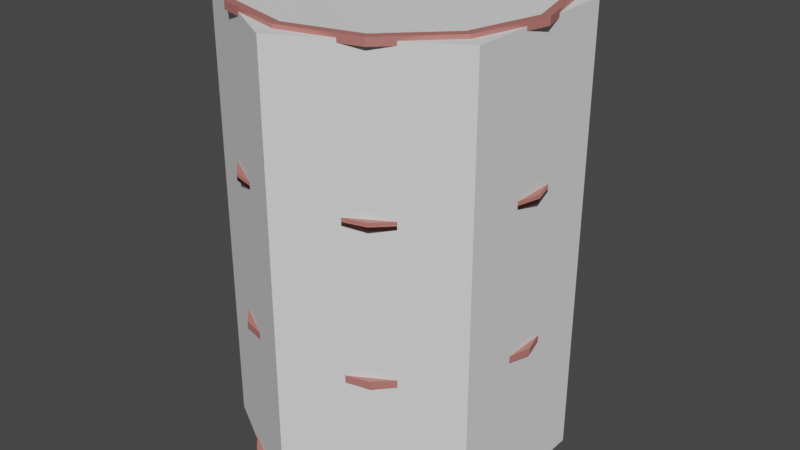# Source: OilBarrel.blend  (saved by Blender 3.4.6; exported with 4.5.12 LTS)
import bpy
from mathutils import Matrix  # noqa: F401  (used for matrix-valued properties, if any)

bpy.ops.wm.read_factory_settings(use_empty=True)
scene = bpy.context.scene
scene.name = 'Scene'

# ---- collections
col_collection = bpy.data.collections.new('Collection'); scene.collection.children.link(col_collection)

# ---- materials (node trees are filled in below, after node groups)
mat_oilbarrel = bpy.data.materials.new('OilBarrel')
mat_oilbarrel.use_transparent_shadow = False
mat_oilbarrel.diffuse_color = (0.6038, 0.2125, 0.1854, 1.0)
mat_barrelcap = bpy.data.materials.new('BarrelCap')
mat_barrelcap.use_transparent_shadow = False
mat_barrelcap.diffuse_color = (1.0, 1.0, 1.0, 1.0)

# ---- node groups
ng_gltf_material_output = bpy.data.node_groups.new('glTF Material Output', 'ShaderNodeTree')
_s = ng_gltf_material_output.interface.new_socket(name='Occlusion', in_out='INPUT', socket_type='NodeSocketFloat')
_s = ng_gltf_material_output.interface.new_socket(name='Thickness', in_out='INPUT', socket_type='NodeSocketFloat')
_s = ng_gltf_material_output.interface.new_socket(name='Specular', in_out='INPUT', socket_type='NodeSocketFloat')
_s.default_value = 1.0
_s = ng_gltf_material_output.interface.new_socket(name='Specular Color', in_out='INPUT', socket_type='NodeSocketColor')
_s.default_value = (1.0, 1.0, 1.0, 1.0)
_N = ng_gltf_material_output.nodes; _L = ng_gltf_material_output.links
n0 = _N.new('NodeGroupOutput'); n0.name = 'Group Output'; n0.location = (0, 0)
n1 = _N.new('NodeGroupInput'); n1.name = 'Group Input'; n1.location = (-200, 0)
n0.is_active_output = True

# ---- material node trees
mat_oilbarrel.use_nodes = True; mat_oilbarrel.node_tree.nodes.clear()
_N = mat_oilbarrel.node_tree.nodes; _L = mat_oilbarrel.node_tree.links
n0 = _N.new('ShaderNodeBsdfPrincipled'); n0.name = 'Principled BSDF'; n0.location = (10, 300)
n0.distribution = 'GGX'
n0.subsurface_method = 'RANDOM_WALK_SKIN'
n0.inputs[0].default_value = (0.6038, 0.2125, 0.1854, 1.0)
n0.inputs[1].default_value = 0.2205
n0.inputs[27].default_value = (0.0, 0.0, 0.0, 1.0)
n0.inputs[28].default_value = 1.0
n1 = _N.new('ShaderNodeOutputMaterial'); n1.name = 'Material Output'; n1.location = (320, 270)
_L.new(n0.outputs[0], n1.inputs[0])
n1.is_active_output = True
mat_barrelcap.use_nodes = True; mat_barrelcap.node_tree.nodes.clear()
_N = mat_barrelcap.node_tree.nodes; _L = mat_barrelcap.node_tree.links
n0 = _N.new('ShaderNodeBsdfPrincipled'); n0.name = 'Principled BSDF'; n0.location = (10, 300)
n0.distribution = 'GGX'
n0.subsurface_method = 'RANDOM_WALK_SKIN'
n0.inputs[0].default_value = (1.0, 1.0, 1.0, 1.0)
n0.inputs[1].default_value = 1.0
n0.inputs[2].default_value = 0.4961
n0.inputs[3].default_value = 1.45
n0.inputs[13].default_value = 1.0
n0.inputs[27].default_value = (0.0, 0.0, 0.0, 1.0)
n0.inputs[28].default_value = 1.0
n1 = _N.new('ShaderNodeGroup'); n1.name = 'Group'; n1.location = (40, -370)
n1.width = 180
n1.node_tree = ng_gltf_material_output
n1.inputs[0].default_value = 0.0
n1.inputs[1].default_value = 0.0
n1.inputs[2].default_value = 1.0
n1.inputs[3].default_value = (2.371, 2.371, 2.371, 1.0)
n2 = _N.new('ShaderNodeOutputMaterial'); n2.name = 'Material Output'; n2.location = (320, 270)
_L.new(n0.outputs[0], n2.inputs[0])
n2.is_active_output = True

# ---- world
world_world = bpy.data.worlds.new('World'); scene.world = world_world
world_world.use_nodes = True; world_world.node_tree.nodes.clear()
_N = world_world.node_tree.nodes; _L = world_world.node_tree.links
n0 = _N.new('ShaderNodeOutputWorld'); n0.name = 'World Output'; n0.location = (300, 300)
n1 = _N.new('ShaderNodeBackground'); n1.name = 'Background'; n1.location = (10, 300)
n1.inputs[0].default_value = (0.05088, 0.05088, 0.05088, 1.0)
_L.new(n1.outputs[0], n0.inputs[0])
n0.is_active_output = True
world_world.color = (0.05088, 0.05088, 0.05088)
world_world.use_sun_shadow = False
world_world.sun_shadow_jitter_overblur = 0.0

# ---- meshes
me_cylinder = bpy.data.meshes.new('Cylinder')
me_cylinder.from_pydata([(0.0, 0.8, -1.0), (0.0, 0.8, 1.0), (0.6928, 0.4, -1.0), (0.6928, 0.4, 1.0), (0.6928, -0.4, -1.0), (0.6928, -0.4, 1.0), (0.0, -0.8, -1.0), (0.0, -0.8, 1.0), (-0.6928, -0.4, -1.0), (-0.6928, -0.4, 1.0), (-0.6928, 0.4, -1.0), (-0.6928, 0.4, 1.0)], [], [(0, 1, 3, 2), (2, 3, 5, 4), (4, 5, 7, 6), (6, 7, 9, 8), (3, 1, 11, 9, 7, 5), (8, 9, 11, 10), (10, 11, 1, 0), (0, 2, 4, 6, 8, 10)])
_uv = me_cylinder.uv_layers.new(name='UVMap')
_uv.uv.foreach_set('vector', [1.0, 0.5, 1.0, 1.0, 0.8333, 1.0, 0.8333, 0.5, 0.8333, 0.5, 0.8333, 1.0, 0.6667, 1.0, 0.6667, 0.5, 0.6667, 0.5, 0.6667, 1.0, 0.5, 1.0, 0.5, 0.5, 0.5, 0.5, 0.5, 1.0, 0.3333, 1.0, 0.3333, 0.5, 0.4578, 0.37, 0.25, 0.49, 0.04215, 0.37, 0.04215, 0.13, 0.25, 0.01, 0.4578, 0.13, 0.3333, 0.5, 0.3333, 1.0, 0.1667, 1.0, 0.1667, 0.5, 0.1667, 0.5, 0.1667, 1.0, -8.941e-08, 1.0, -8.941e-08, 0.5, 0.75, 0.49, 0.9578, 0.37, 0.9578, 0.13, 0.75, 0.01, 0.5422, 0.13, 0.5422, 0.37])
me_cylinder.update()
me_cylinder_007 = bpy.data.meshes.new('Cylinder.007')
me_cylinder_007.from_pydata([(0.0, 1.0, -1.0), (0.0, 1.0, -1.0), (0.0, 1.0, -1.0), (0.0, 0.944, -1.0), (0.0, 0.944, -1.0), (0.0, 0.944, -1.0), (0.0, 1.0, 1.0), (0.0, 1.0, 1.0), (0.0, 1.0, 1.0), (0.5, 0.866, -1.0), (0.5, 0.866, -1.0), (0.5, 0.866, -1.0), (0.5, 0.866, -1.0), (0.472, 0.8175, -1.0), (0.472, 0.8175, -1.0), (0.472, 0.8175, -1.0), (0.472, 0.8175, -1.0), (0.5, 0.866, 1.0), (0.5, 0.866, 1.0), (0.5, 0.866, 1.0), (0.866, 0.5, -1.0), (0.866, 0.5, -1.0), (0.866, 0.5, -1.0), (0.8175, 0.472, -1.0), (0.8175, 0.472, -1.0), (0.8175, 0.472, -1.0), (0.866, 0.5, 1.0), (0.866, 0.5, 1.0), (0.866, 0.5, 1.0), (0.866, 0.5, 1.0), (1.0, 0.0, -1.0), (1.0, 0.0, -1.0), (1.0, 0.0, -1.0), (0.944, 0.0, -1.0), (0.944, 0.0, -1.0), (0.944, 0.0, -1.0), (1.0, 0.0, 1.0), (1.0, 0.0, 1.0), (1.0, 0.0, 1.0), (0.866, -0.5, -1.0), (0.866, -0.5, -1.0), (0.866, -0.5, -1.0), (0.8175, -0.472, -1.0), (0.8175, -0.472, -1.0), (0.8175, -0.472, -1.0), (0.866, -0.5, 1.0), (0.866, -0.5, 1.0), (0.866, -0.5, 1.0), (0.5, -0.866, -1.0), (0.5, -0.866, -1.0), (0.5, -0.866, -1.0), (0.472, -0.8175, -1.0), (0.472, -0.8175, -1.0), (0.472, -0.8175, -1.0), (0.5, -0.866, 1.0), (0.5, -0.866, 1.0), (0.5, -0.866, 1.0), (0.0, -0.944, -1.0), (0.0, -0.944, -1.0), (0.0, -0.944, -1.0), (0.0, -1.0, -1.0), (0.0, -1.0, -1.0), (0.0, -1.0, -1.0), (0.0, -1.0, 1.0), (0.0, -1.0, 1.0), (0.0, -1.0, 1.0), (-0.5, -0.866, -1.0), (-0.5, -0.866, -1.0), (-0.5, -0.866, -1.0), (-0.472, -0.8175, -1.0), (-0.472, -0.8175, -1.0), (-0.472, -0.8175, -1.0), (-0.5, -0.866, 1.0), (-0.5, -0.866, 1.0), (-0.5, -0.866, 1.0), (-0.866, -0.5, -1.0), (-0.866, -0.5, -1.0), (-0.866, -0.5, -1.0), (-0.8175, -0.472, -1.0), (-0.8175, -0.472, -1.0), (-0.8175, -0.472, -1.0), (-0.866, -0.5, 1.0), (-0.866, -0.5, 1.0), (-0.866, -0.5, 1.0), (-0.944, 0.0, -1.0), (-0.944, 0.0, -1.0), (-0.944, 0.0, -1.0), (-1.0, 0.0, -1.0), (-1.0, 0.0, -1.0), (-1.0, 0.0, -1.0), (-1.0, 0.0, 1.0), (-1.0, 0.0, 1.0), (-1.0, 0.0, 1.0), (-0.8175, 0.472, -1.0), (-0.8175, 0.472, -1.0), (-0.8175, 0.472, -1.0), (-0.866, 0.5, -1.0), (-0.866, 0.5, -1.0), (-0.866, 0.5, -1.0), (-0.866, 0.5, 1.0), (-0.866, 0.5, 1.0), (-0.866, 0.5, 1.0), (-0.866, 0.5, 1.0), (-0.472, 0.8175, -1.0), (-0.472, 0.8175, -1.0), (-0.472, 0.8175, -1.0), (-0.472, 0.8175, -1.0), (-0.5, 0.866, -1.0), (-0.5, 0.866, -1.0), (-0.5, 0.866, -1.0), (-0.5, 0.866, -1.0), (-0.5, 0.866, 1.0), (-0.5, 0.866, 1.0), (-0.5, 0.866, 1.0), (0.472, 0.8175, 1.0), (0.472, 0.8175, 1.0), (0.472, 0.8175, 1.0), (-0.472, 0.8175, 1.0), (-0.472, 0.8175, 1.0), (-0.472, 0.8175, 1.0), (-0.944, 0.0, 1.0), (-0.944, 0.0, 1.0), (-0.944, 0.0, 1.0), (-0.472, -0.8175, 1.0), (-0.472, -0.8175, 1.0), (-0.472, -0.8175, 1.0), (0.472, -0.8175, 1.0), (0.472, -0.8175, 1.0), (0.472, -0.8175, 1.0), (0.944, 0.0, 1.0), (0.944, 0.0, 1.0), (0.944, 0.0, 1.0), (0.0, 0.944, 1.0), (0.0, 0.944, 1.0), (0.0, 0.944, 1.0), (-0.8175, -0.472, 1.0), (-0.8175, -0.472, 1.0), (-0.8175, -0.472, 1.0), (0.8175, -0.472, 1.0), (0.8175, -0.472, 1.0), (0.8175, -0.472, 1.0), (-0.8175, 0.472, 1.0), (-0.8175, 0.472, 1.0), (-0.8175, 0.472, 1.0), (-0.8175, 0.472, 1.0), (0.0, -0.944, 1.0), (0.0, -0.944, 1.0), (0.0, -0.944, 1.0), (0.8175, 0.472, 1.0), (0.8175, 0.472, 1.0), (0.8175, 0.472, 1.0), (0.8175, 0.472, 1.0), (0.0, 0.944, -1.0), (0.0, 0.944, -1.0), (0.0, 0.944, -1.0), (0.0, 0.944, 119.0), (0.0, 0.944, 119.0), (0.0, 0.944, 119.0), (0.472, 0.8175, -1.0), (0.472, 0.8175, -1.0), (0.472, 0.8175, -1.0), (0.472, 0.8175, 119.0), (0.472, 0.8175, 119.0), (0.472, 0.8175, 119.0), (0.8175, 0.472, -1.0), (0.8175, 0.472, -1.0), (0.8175, 0.472, -1.0), (0.8175, 0.472, 119.0), (0.8175, 0.472, 119.0), (0.8175, 0.472, 119.0), (0.944, 0.0, -1.0), (0.944, 0.0, -1.0), (0.944, 0.0, -1.0), (0.944, 0.0, 119.0), (0.944, 0.0, 119.0), (0.944, 0.0, 119.0), (0.8175, -0.472, -1.0), (0.8175, -0.472, -1.0), (0.8175, -0.472, -1.0), (0.8175, -0.472, 119.0), (0.8175, -0.472, 119.0), (0.8175, -0.472, 119.0), (0.472, -0.8175, -1.0), (0.472, -0.8175, -1.0), (0.472, -0.8175, -1.0), (0.472, -0.8175, 119.0), (0.472, -0.8175, 119.0), (0.472, -0.8175, 119.0), (0.0, -0.944, -1.0), (0.0, -0.944, -1.0), (0.0, -0.944, -1.0), (0.0, -0.944, 119.0), (0.0, -0.944, 119.0), (0.0, -0.944, 119.0), (-0.472, -0.8175, -1.0), (-0.472, -0.8175, -1.0), (-0.472, -0.8175, -1.0), (-0.472, -0.8175, 119.0), (-0.472, -0.8175, 119.0), (-0.472, -0.8175, 119.0), (-0.8175, -0.472, -1.0), (-0.8175, -0.472, -1.0), (-0.8175, -0.472, -1.0), (-0.8175, -0.472, 119.0), (-0.8175, -0.472, 119.0), (-0.8175, -0.472, 119.0), (-0.944, 0.0, -1.0), (-0.944, 0.0, -1.0), (-0.944, 0.0, -1.0), (-0.944, 0.0, 119.0), (-0.944, 0.0, 119.0), (-0.944, 0.0, 119.0), (-0.8175, 0.472, -1.0), (-0.8175, 0.472, -1.0), (-0.8175, 0.472, -1.0), (-0.8175, 0.472, 119.0), (-0.8175, 0.472, 119.0), (-0.8175, 0.472, 119.0), (-0.472, 0.8175, -1.0), (-0.472, 0.8175, -1.0), (-0.472, 0.8175, -1.0), (-0.472, 0.8175, 119.0), (-0.472, 0.8175, 119.0), (-0.472, 0.8175, 119.0), (0.0, 1.0, 78.0), (0.0, 1.0, 78.0), (0.0, 1.0, 78.0), (0.0, 0.944, 78.0), (0.0, 0.944, 78.0), (0.0, 0.944, 78.0), (0.0, 1.0, 80.0), (0.0, 1.0, 80.0), (0.0, 1.0, 80.0), (0.5, 0.866, 78.0), (0.5, 0.866, 78.0), (0.472, 0.8175, 78.0), (0.472, 0.8175, 78.0), (0.5, 0.866, 80.0), (0.5, 0.866, 80.0), (0.866, 0.5, 78.0), (0.866, 0.5, 78.0), (0.8175, 0.472, 78.0), (0.8175, 0.472, 78.0), (0.866, 0.5, 80.0), (0.866, 0.5, 80.0), (1.0, 0.0, 78.0), (1.0, 0.0, 78.0), (0.944, 0.0, 78.0), (0.944, 0.0, 78.0), (1.0, 0.0, 80.0), (1.0, 0.0, 80.0), (0.866, -0.5, 78.0), (0.866, -0.5, 78.0), (0.8175, -0.472, 78.0), (0.8175, -0.472, 78.0), (0.866, -0.5, 80.0), (0.866, -0.5, 80.0), (0.5, -0.866, 78.0), (0.5, -0.866, 78.0), (0.472, -0.8175, 78.0), (0.472, -0.8175, 78.0), (0.5, -0.866, 80.0), (0.5, -0.866, 80.0), (0.0, -0.944, 78.0), (0.0, -0.944, 78.0), (0.0, -1.0, 78.0), (0.0, -1.0, 78.0), (0.0, -1.0, 80.0), (0.0, -1.0, 80.0), (-0.5, -0.866, 78.0), (-0.5, -0.866, 78.0), (-0.472, -0.8175, 78.0), (-0.472, -0.8175, 78.0), (-0.5, -0.866, 80.0), (-0.5, -0.866, 80.0), (-0.866, -0.5, 78.0), (-0.866, -0.5, 78.0), (-0.8175, -0.472, 78.0), (-0.8175, -0.472, 78.0), (-0.866, -0.5, 80.0), (-0.866, -0.5, 80.0), (-0.944, 0.0, 78.0), (-0.944, 0.0, 78.0), (-1.0, 0.0, 78.0), (-1.0, 0.0, 78.0), (-1.0, 0.0, 80.0), (-1.0, 0.0, 80.0), (-0.8175, 0.472, 78.0), (-0.8175, 0.472, 78.0), (-0.866, 0.5, 78.0), (-0.866, 0.5, 78.0), (-0.866, 0.5, 80.0), (-0.866, 0.5, 80.0), (-0.472, 0.8175, 78.0), (-0.472, 0.8175, 78.0), (-0.5, 0.866, 78.0), (-0.5, 0.866, 78.0), (-0.5, 0.866, 80.0), (-0.5, 0.866, 80.0), (0.472, 0.8175, 80.0), (0.472, 0.8175, 80.0), (-0.472, 0.8175, 80.0), (-0.472, 0.8175, 80.0), (-0.944, 0.0, 80.0), (-0.944, 0.0, 80.0), (-0.472, -0.8175, 80.0), (-0.472, -0.8175, 80.0), (0.472, -0.8175, 80.0), (0.472, -0.8175, 80.0), (0.944, 0.0, 80.0), (0.944, 0.0, 80.0), (0.0, 0.944, 80.0), (0.0, 0.944, 80.0), (0.0, 0.944, 80.0), (-0.8175, -0.472, 80.0), (-0.8175, -0.472, 80.0), (0.8175, -0.472, 80.0), (0.8175, -0.472, 80.0), (-0.8175, 0.472, 80.0), (-0.8175, 0.472, 80.0), (0.0, -0.944, 80.0), (0.0, -0.944, 80.0), (0.8175, 0.472, 80.0), (0.8175, 0.472, 80.0), (0.0, 1.0, 118.0), (0.0, 1.0, 118.0), (0.0, 1.0, 118.0), (0.0, 0.944, 118.0), (0.0, 0.944, 118.0), (0.0, 0.944, 118.0), (0.0, 1.0, 120.0), (0.0, 1.0, 120.0), (0.0, 1.0, 120.0), (0.5, 0.866, 118.0), (0.5, 0.866, 118.0), (0.5, 0.866, 118.0), (0.5, 0.866, 118.0), (0.472, 0.8175, 118.0), (0.472, 0.8175, 118.0), (0.472, 0.8175, 118.0), (0.472, 0.8175, 118.0), (0.5, 0.866, 120.0), (0.5, 0.866, 120.0), (0.5, 0.866, 120.0), (0.866, 0.5, 118.0), (0.866, 0.5, 118.0), (0.866, 0.5, 118.0), (0.8175, 0.472, 118.0), (0.8175, 0.472, 118.0), (0.8175, 0.472, 118.0), (0.866, 0.5, 120.0), (0.866, 0.5, 120.0), (0.866, 0.5, 120.0), (0.866, 0.5, 120.0), (1.0, 0.0, 118.0), (1.0, 0.0, 118.0), (1.0, 0.0, 118.0), (0.944, 0.0, 118.0), (0.944, 0.0, 118.0), (0.944, 0.0, 118.0), (1.0, 0.0, 120.0), (1.0, 0.0, 120.0), (1.0, 0.0, 120.0), (0.866, -0.5, 118.0), (0.866, -0.5, 118.0), (0.866, -0.5, 118.0), (0.8175, -0.472, 118.0), (0.8175, -0.472, 118.0), (0.8175, -0.472, 118.0), (0.866, -0.5, 120.0), (0.866, -0.5, 120.0), (0.866, -0.5, 120.0), (0.5, -0.866, 118.0), (0.5, -0.866, 118.0), (0.5, -0.866, 118.0), (0.472, -0.8175, 118.0), (0.472, -0.8175, 118.0), (0.472, -0.8175, 118.0), (0.5, -0.866, 120.0), (0.5, -0.866, 120.0), (0.5, -0.866, 120.0), (0.0, -0.944, 118.0), (0.0, -0.944, 118.0), (0.0, -0.944, 118.0), (0.0, -1.0, 118.0), (0.0, -1.0, 118.0), (0.0, -1.0, 118.0), (0.0, -1.0, 120.0), (0.0, -1.0, 120.0), (0.0, -1.0, 120.0), (-0.5, -0.866, 118.0), (-0.5, -0.866, 118.0), (-0.5, -0.866, 118.0), (-0.472, -0.8175, 118.0), (-0.472, -0.8175, 118.0), (-0.472, -0.8175, 118.0), (-0.5, -0.866, 120.0), (-0.5, -0.866, 120.0), (-0.5, -0.866, 120.0), (-0.866, -0.5, 118.0), (-0.866, -0.5, 118.0), (-0.866, -0.5, 118.0), (-0.8175, -0.472, 118.0), (-0.8175, -0.472, 118.0), (-0.8175, -0.472, 118.0), (-0.866, -0.5, 120.0), (-0.866, -0.5, 120.0), (-0.866, -0.5, 120.0), (-0.944, 0.0, 118.0), (-0.944, 0.0, 118.0), (-0.944, 0.0, 118.0), (-1.0, 0.0, 118.0), (-1.0, 0.0, 118.0), (-1.0, 0.0, 118.0), (-1.0, 0.0, 120.0), (-1.0, 0.0, 120.0), (-1.0, 0.0, 120.0), (-0.8175, 0.472, 118.0), (-0.8175, 0.472, 118.0), (-0.8175, 0.472, 118.0), (-0.866, 0.5, 118.0), (-0.866, 0.5, 118.0), (-0.866, 0.5, 118.0), (-0.866, 0.5, 120.0), (-0.866, 0.5, 120.0), (-0.866, 0.5, 120.0), (-0.866, 0.5, 120.0), (-0.472, 0.8175, 118.0), (-0.472, 0.8175, 118.0), (-0.472, 0.8175, 118.0), (-0.472, 0.8175, 118.0), (-0.5, 0.866, 118.0), (-0.5, 0.866, 118.0), (-0.5, 0.866, 118.0), (-0.5, 0.866, 118.0), (-0.5, 0.866, 120.0), (-0.5, 0.866, 120.0), (-0.5, 0.866, 120.0), (0.472, 0.8175, 120.0), (0.472, 0.8175, 120.0), (0.472, 0.8175, 120.0), (-0.472, 0.8175, 120.0), (-0.472, 0.8175, 120.0), (-0.472, 0.8175, 120.0), (-0.944, 0.0, 120.0), (-0.944, 0.0, 120.0), (-0.944, 0.0, 120.0), (-0.472, -0.8175, 120.0), (-0.472, -0.8175, 120.0), (-0.472, -0.8175, 120.0), (0.472, -0.8175, 120.0), (0.472, -0.8175, 120.0), (0.472, -0.8175, 120.0), (0.944, 0.0, 120.0), (0.944, 0.0, 120.0), (0.944, 0.0, 120.0), (0.0, 0.944, 120.0), (0.0, 0.944, 120.0), (0.0, 0.944, 120.0), (-0.8175, -0.472, 120.0), (-0.8175, -0.472, 120.0), (-0.8175, -0.472, 120.0), (0.8175, -0.472, 120.0), (0.8175, -0.472, 120.0), (0.8175, -0.472, 120.0), (-0.8175, 0.472, 120.0), (-0.8175, 0.472, 120.0), (-0.8175, 0.472, 120.0), (-0.8175, 0.472, 120.0), (0.0, -0.944, 120.0), (0.0, -0.944, 120.0), (0.0, -0.944, 120.0), (0.8175, 0.472, 120.0), (0.8175, 0.472, 120.0), (0.8175, 0.472, 120.0), (0.8175, 0.472, 120.0), (0.0, 1.0, 38.0), (0.0, 1.0, 38.0), (0.0, 1.0, 38.0), (0.0, 0.944, 38.0), (0.0, 0.944, 38.0), (0.0, 0.944, 38.0), (0.0, 1.0, 40.0), (0.0, 1.0, 40.0), (0.0, 1.0, 40.0), (0.5, 0.866, 38.0), (0.5, 0.866, 38.0), (0.5, 0.866, 38.0), (0.5, 0.866, 38.0), (0.472, 0.8175, 38.0), (0.472, 0.8175, 38.0), (0.472, 0.8175, 38.0), (0.472, 0.8175, 38.0), (0.5, 0.866, 40.0), (0.5, 0.866, 40.0), (0.5, 0.866, 40.0), (0.866, 0.5, 38.0), (0.866, 0.5, 38.0), (0.866, 0.5, 38.0), (0.8175, 0.472, 38.0), (0.8175, 0.472, 38.0), (0.8175, 0.472, 38.0), (0.866, 0.5, 40.0), (0.866, 0.5, 40.0), (0.866, 0.5, 40.0), (1.0, 0.0, 38.0), (1.0, 0.0, 38.0), (1.0, 0.0, 38.0), (0.944, 0.0, 38.0), (0.944, 0.0, 38.0), (0.944, 0.0, 38.0), (1.0, 0.0, 40.0), (1.0, 0.0, 40.0), (1.0, 0.0, 40.0), (0.866, -0.5, 38.0), (0.866, -0.5, 38.0), (0.866, -0.5, 38.0), (0.8175, -0.472, 38.0), (0.8175, -0.472, 38.0), (0.8175, -0.472, 38.0), (0.866, -0.5, 40.0), (0.866, -0.5, 40.0), (0.866, -0.5, 40.0), (0.5, -0.866, 38.0), (0.5, -0.866, 38.0), (0.5, -0.866, 38.0), (0.472, -0.8175, 38.0), (0.472, -0.8175, 38.0), (0.472, -0.8175, 38.0), (0.5, -0.866, 40.0), (0.5, -0.866, 40.0), (0.5, -0.866, 40.0), (0.0, -0.944, 38.0), (0.0, -0.944, 38.0), (0.0, -0.944, 38.0), (0.0, -1.0, 38.0), (0.0, -1.0, 38.0), (0.0, -1.0, 38.0), (0.0, -1.0, 40.0), (0.0, -1.0, 40.0), (0.0, -1.0, 40.0), (-0.5, -0.866, 38.0), (-0.5, -0.866, 38.0), (-0.5, -0.866, 38.0), (-0.472, -0.8175, 38.0), (-0.472, -0.8175, 38.0), (-0.472, -0.8175, 38.0), (-0.5, -0.866, 40.0), (-0.5, -0.866, 40.0), (-0.5, -0.866, 40.0), (-0.866, -0.5, 38.0), (-0.866, -0.5, 38.0), (-0.866, -0.5, 38.0), (-0.8175, -0.472, 38.0), (-0.8175, -0.472, 38.0), (-0.8175, -0.472, 38.0), (-0.866, -0.5, 40.0), (-0.866, -0.5, 40.0), (-0.866, -0.5, 40.0), (-0.944, 0.0, 38.0), (-0.944, 0.0, 38.0), (-0.944, 0.0, 38.0), (-1.0, 0.0, 38.0), (-1.0, 0.0, 38.0), (-1.0, 0.0, 38.0), (-1.0, 0.0, 40.0), (-1.0, 0.0, 40.0), (-1.0, 0.0, 40.0), (-0.8175, 0.472, 38.0), (-0.8175, 0.472, 38.0), (-0.8175, 0.472, 38.0), (-0.866, 0.5, 38.0), (-0.866, 0.5, 38.0), (-0.866, 0.5, 38.0), (-0.866, 0.5, 40.0), (-0.866, 0.5, 40.0), (-0.866, 0.5, 40.0), (-0.472, 0.8175, 38.0), (-0.472, 0.8175, 38.0), (-0.472, 0.8175, 38.0), (-0.472, 0.8175, 38.0), (-0.5, 0.866, 38.0), (-0.5, 0.866, 38.0), (-0.5, 0.866, 38.0), (-0.5, 0.866, 38.0), (-0.5, 0.866, 40.0), (-0.5, 0.866, 40.0), (-0.5, 0.866, 40.0), (0.472, 0.8175, 40.0), (0.472, 0.8175, 40.0), (0.472, 0.8175, 40.0), (-0.472, 0.8175, 40.0), (-0.472, 0.8175, 40.0), (-0.472, 0.8175, 40.0), (-0.944, 0.0, 40.0), (-0.944, 0.0, 40.0), (-0.944, 0.0, 40.0), (-0.472, -0.8175, 40.0), (-0.472, -0.8175, 40.0), (-0.472, -0.8175, 40.0), (0.472, -0.8175, 40.0), (0.472, -0.8175, 40.0), (0.472, -0.8175, 40.0), (0.944, 0.0, 40.0), (0.944, 0.0, 40.0), (0.944, 0.0, 40.0), (0.0, 0.944, 40.0), (0.0, 0.944, 40.0), (0.0, 0.944, 40.0), (-0.8175, -0.472, 40.0), (-0.8175, -0.472, 40.0), (-0.8175, -0.472, 40.0), (0.8175, -0.472, 40.0), (0.8175, -0.472, 40.0), (0.8175, -0.472, 40.0), (-0.8175, 0.472, 40.0), (-0.8175, 0.472, 40.0), (-0.8175, 0.472, 40.0), (0.0, -0.944, 40.0), (0.0, -0.944, 40.0), (0.0, -0.944, 40.0), (0.8175, 0.472, 40.0), (0.8175, 0.472, 40.0), (0.8175, 0.472, 40.0), (-0.5095, 0.1259, 119.0), (-0.5095, 0.1259, 119.0), (-0.5095, 0.1259, 119.0), (-0.5095, 0.1259, 120.0), (-0.5095, 0.1259, 120.0), (-0.5095, 0.1259, 120.0), (-0.4466, 0.109, 119.0), (-0.4466, 0.109, 119.0), (-0.4466, 0.109, 119.0), (-0.4466, 0.109, 120.0), (-0.4466, 0.109, 120.0), (-0.4466, 0.109, 120.0), (-0.4005, 0.06293, 119.0), (-0.4005, 0.06293, 119.0), (-0.4005, 0.06293, 119.0), (-0.4005, 0.06293, 120.0), (-0.4005, 0.06293, 120.0), (-0.4005, 0.06293, 120.0), (-0.3837, 0.0, 119.0), (-0.3837, 0.0, 119.0), (-0.3837, 0.0, 119.0), (-0.3837, 0.0, 120.0), (-0.3837, 0.0, 120.0), (-0.3837, 0.0, 120.0), (-0.4005, -0.06293, 119.0), (-0.4005, -0.06293, 119.0), (-0.4005, -0.06293, 119.0), (-0.4005, -0.06293, 120.0), (-0.4005, -0.06293, 120.0), (-0.4005, -0.06293, 120.0), (-0.4466, -0.109, 119.0), (-0.4466, -0.109, 119.0), (-0.4466, -0.109, 119.0), (-0.4466, -0.109, 120.0), (-0.4466, -0.109, 120.0), (-0.4466, -0.109, 120.0), (-0.5095, -0.1259, 119.0), (-0.5095, -0.1259, 119.0), (-0.5095, -0.1259, 119.0), (-0.5095, -0.1259, 120.0), (-0.5095, -0.1259, 120.0), (-0.5095, -0.1259, 120.0), (-0.5725, -0.109, 119.0), (-0.5725, -0.109, 119.0), (-0.5725, -0.109, 119.0), (-0.5725, -0.109, 120.0), (-0.5725, -0.109, 120.0), (-0.5725, -0.109, 120.0), (-0.6185, -0.06293, 119.0), (-0.6185, -0.06293, 119.0), (-0.6185, -0.06293, 119.0), (-0.6185, -0.06293, 120.0), (-0.6185, -0.06293, 120.0), (-0.6185, -0.06293, 120.0), (-0.6354, 0.0, 119.0), (-0.6354, 0.0, 119.0), (-0.6354, 0.0, 119.0), (-0.6354, 0.0, 120.0), (-0.6354, 0.0, 120.0), (-0.6354, 0.0, 120.0), (-0.6185, 0.06293, 119.0), (-0.6185, 0.06293, 119.0), (-0.6185, 0.06293, 119.0), (-0.6185, 0.06293, 120.0), (-0.6185, 0.06293, 120.0), (-0.6185, 0.06293, 120.0), (-0.5725, 0.109, 119.0), (-0.5725, 0.109, 119.0), (-0.5725, 0.109, 119.0), (-0.5725, 0.109, 120.0), (-0.5725, 0.109, 120.0), (-0.5725, 0.109, 120.0)], [], [(2, 8, 18), (2, 18, 11), (12, 19, 28), (12, 28, 20), (21, 29, 37), (21, 37, 30), (31, 38, 47), (31, 47, 40), (39, 46, 56), (39, 56, 49), (48, 55, 65), (48, 65, 61), (60, 64, 74), (60, 74, 67), (66, 73, 83), (66, 83, 76), (75, 82, 92), (75, 92, 88), (87, 91, 101), (87, 101, 96), (141, 99, 90), (36, 26, 148), (36, 148, 129), (120, 141, 90), (135, 120, 90), (45, 36, 129), (45, 129, 138), (135, 90, 81), (123, 135, 81), (54, 45, 138), (54, 138, 126), (123, 81, 72), (54, 126, 145), (145, 123, 72), (63, 54, 145), (72, 63, 145), (114, 149, 27), (113, 100, 142), (113, 142, 119), (114, 27, 17), (113, 119, 133), (133, 114, 17), (7, 113, 133), (17, 7, 133), (97, 102, 111), (97, 111, 107), (108, 112, 6), (108, 6, 0), (14, 10, 22), (98, 110, 106), (98, 106, 95), (25, 14, 22), (35, 25, 22), (89, 98, 95), (89, 95, 86), (35, 22, 32), (44, 35, 32), (77, 89, 86), (77, 86, 80), (44, 32, 41), (53, 44, 41), (68, 77, 80), (68, 80, 71), (53, 41, 50), (68, 71, 59), (59, 53, 50), (62, 68, 59), (50, 62, 59), (4, 105, 109), (1, 9, 13), (4, 109, 1), (1, 13, 4), (134, 5, 16), (134, 16, 116), (115, 15, 24), (115, 24, 151), (23, 34, 131), (23, 131, 150), (33, 42, 139), (33, 139, 130), (43, 51, 127), (43, 127, 140), (52, 57, 146), (52, 146, 128), (58, 69, 124), (58, 124, 147), (70, 78, 136), (70, 136, 125), (137, 79, 84), (137, 84, 121), (122, 85, 94), (122, 94, 144), (143, 93, 104), (143, 104, 118), (117, 103, 3), (117, 3, 132), (154, 157, 162), (154, 162, 159), (160, 163, 168), (160, 168, 164), (165, 169, 174), (165, 174, 170), (171, 175, 181), (171, 181, 177), (176, 180, 187), (176, 187, 183), (182, 186, 193), (182, 193, 189), (188, 192, 199), (188, 199, 195), (194, 198, 205), (194, 205, 201), (200, 204, 211), (200, 211, 207), (206, 210, 216), (206, 216, 212), (156, 223, 215, 209, 203, 197, 191, 185, 179, 173, 167, 161), (213, 217, 221), (213, 221, 218), (219, 222, 155), (219, 155, 152), (220, 153, 158), (158, 166, 172), (172, 178, 184), (184, 190, 196), (196, 202, 208), (208, 214, 220), (220, 158, 172), (172, 184, 196), (196, 208, 220), (172, 196, 220), (226, 232, 238), (226, 238, 234), (234, 238, 244), (234, 244, 239), (239, 244, 250), (239, 250, 245), (245, 250, 256), (245, 256, 251), (251, 256, 262), (251, 262, 257), (257, 262, 268), (257, 268, 265), (265, 268, 274), (265, 274, 269), (269, 274, 280), (269, 280, 275), (275, 280, 286), (275, 286, 283), (283, 286, 292), (283, 292, 289), (318, 291, 285), (249, 243, 322), (249, 322, 309), (303, 318, 285), (314, 303, 285), (255, 249, 309), (255, 309, 316), (314, 285, 279), (305, 314, 279), (261, 255, 316), (261, 316, 307), (305, 279, 273), (261, 307, 320), (320, 305, 273), (267, 261, 320), (273, 267, 320), (299, 322, 243), (298, 291, 318), (298, 318, 302), (299, 243, 237), (298, 302, 312), (312, 299, 237), (231, 298, 312), (237, 231, 312), (289, 292, 297), (289, 297, 295), (295, 297, 230), (295, 230, 224), (235, 233, 240), (290, 296, 294), (290, 294, 288), (242, 235, 240), (248, 242, 240), (284, 290, 288), (284, 288, 282), (248, 240, 246), (254, 248, 246), (276, 284, 282), (276, 282, 278), (254, 246, 252), (260, 254, 252), (270, 276, 278), (270, 278, 272), (260, 252, 258), (270, 272, 264), (264, 260, 258), (266, 270, 264), (258, 266, 264), (228, 294, 296), (225, 233, 235), (228, 296, 225), (225, 235, 228), (313, 229, 236), (313, 236, 300), (300, 236, 241), (300, 241, 323), (241, 247, 310), (241, 310, 323), (247, 253, 317), (247, 317, 310), (253, 259, 308), (253, 308, 317), (259, 263, 321), (259, 321, 308), (263, 271, 306), (263, 306, 321), (271, 277, 315), (271, 315, 306), (315, 277, 281), (315, 281, 304), (304, 281, 287), (304, 287, 319), (319, 287, 293), (319, 293, 301), (301, 293, 227), (301, 227, 311), (326, 332, 342), (326, 342, 335), (336, 343, 352), (336, 352, 344), (345, 353, 361), (345, 361, 354), (355, 362, 371), (355, 371, 364), (363, 370, 380), (363, 380, 373), (372, 379, 389), (372, 389, 385), (384, 388, 398), (384, 398, 391), (390, 397, 407), (390, 407, 400), (399, 406, 416), (399, 416, 412), (411, 415, 425), (411, 425, 420), (466, 424, 414), (360, 351, 473), (360, 473, 453), (444, 466, 414), (459, 444, 414), (369, 360, 453), (369, 453, 462), (459, 414, 405), (447, 459, 405), (378, 369, 462), (378, 462, 450), (447, 405, 396), (378, 450, 469), (469, 447, 396), (387, 378, 469), (396, 387, 469), (438, 472, 350), (437, 423, 465), (437, 465, 443), (438, 350, 341), (437, 443, 457), (457, 438, 341), (331, 437, 457), (341, 331, 457), (421, 426, 435), (421, 435, 431), (432, 436, 330), (432, 330, 324), (338, 334, 346), (422, 434, 430), (422, 430, 419), (349, 338, 346), (359, 349, 346), (413, 422, 419), (413, 419, 410), (359, 346, 356), (368, 359, 356), (401, 413, 410), (401, 410, 404), (368, 356, 365), (377, 368, 365), (392, 401, 404), (392, 404, 395), (377, 365, 374), (392, 395, 383), (383, 377, 374), (386, 392, 383), (374, 386, 383), (328, 429, 433), (325, 333, 337), (328, 433, 325), (325, 337, 328), (458, 329, 340), (458, 340, 440), (439, 339, 348), (439, 348, 475), (347, 358, 455), (347, 455, 474), (357, 366, 463), (357, 463, 454), (367, 375, 451), (367, 451, 464), (376, 381, 470), (376, 470, 452), (382, 393, 448), (382, 448, 471), (394, 402, 460), (394, 460, 449), (461, 403, 408), (461, 408, 445), (446, 409, 418), (446, 418, 468), (467, 417, 428), (467, 428, 442), (441, 427, 327), (441, 327, 456), (478, 484, 494), (478, 494, 487), (488, 495, 503), (488, 503, 496), (497, 504, 512), (497, 512, 505), (506, 513, 522), (506, 522, 515), (514, 521, 531), (514, 531, 524), (523, 530, 540), (523, 540, 536), (535, 539, 549), (535, 549, 542), (541, 548, 558), (541, 558, 551), (550, 557, 567), (550, 567, 563), (562, 566, 575), (562, 575, 571), (615, 574, 565), (511, 502, 621), (511, 621, 603), (594, 615, 565), (609, 594, 565), (520, 511, 603), (520, 603, 612), (609, 565, 556), (597, 609, 556), (529, 520, 612), (529, 612, 600), (597, 556, 547), (529, 600, 618), (618, 597, 547), (538, 529, 618), (547, 538, 618), (588, 621, 502), (587, 574, 615), (587, 615, 593), (588, 502, 493), (587, 593, 607), (607, 588, 493), (483, 587, 607), (493, 483, 607), (572, 576, 585), (572, 585, 581), (582, 586, 482), (582, 482, 476), (490, 486, 498), (573, 584, 580), (573, 580, 570), (501, 490, 498), (510, 501, 498), (564, 573, 570), (564, 570, 561), (510, 498, 507), (519, 510, 507), (552, 564, 561), (552, 561, 555), (519, 507, 516), (528, 519, 516), (543, 552, 555), (543, 555, 546), (528, 516, 525), (543, 546, 534), (534, 528, 525), (537, 543, 534), (525, 537, 534), (480, 579, 583), (477, 485, 489), (480, 583, 477), (477, 489, 480), (608, 481, 492), (608, 492, 590), (589, 491, 500), (589, 500, 623), (499, 509, 605), (499, 605, 622), (508, 517, 613), (508, 613, 604), (518, 526, 601), (518, 601, 614), (527, 532, 619), (527, 619, 602), (533, 544, 598), (533, 598, 620), (545, 553, 610), (545, 610, 599), (611, 554, 559), (611, 559, 595), (596, 560, 569), (596, 569, 617), (616, 568, 578), (616, 578, 592), (591, 577, 479), (591, 479, 606), (626, 629, 634), (626, 634, 631), (632, 635, 640), (632, 640, 636), (637, 641, 646), (637, 646, 642), (643, 647, 653), (643, 653, 649), (648, 652, 659), (648, 659, 655), (654, 658, 665), (654, 665, 661), (660, 664, 671), (660, 671, 667), (666, 670, 677), (666, 677, 673), (672, 676, 683), (672, 683, 679), (678, 682, 688), (678, 688, 684), (628, 695, 687, 681, 675, 669, 663, 657, 651, 645, 639, 633), (685, 689, 693), (685, 693, 690), (691, 694, 627), (691, 627, 624), (692, 625, 630), (630, 638, 644), (644, 650, 656), (656, 662, 668), (668, 674, 680), (680, 686, 692), (692, 630, 644), (644, 656, 668), (668, 680, 692), (644, 668, 692)])
me_cylinder_007.polygons.foreach_set('use_smooth', [1, 1, 0, 0, 1, 1, 1, 1, 0, 0, 1, 1, 1, 1, 0, 0, 1, 1, 1, 1, 0, 0, 0, 0, 0, 0, 0, 0, 0, 0, 0, 0, 0, 0, 0, 0, 0, 0, 0, 0, 0, 0, 0, 0, 0, 0, 1, 1, 0, 0, 0, 0, 0, 0, 0, 0, 0, 0, 0, 0, 0, 0, 0, 0, 0, 0, 0, 0, 0, 0, 0, 0, 0, 0, 0, 0, 0, 0, 0, 0, 0, 0, 0, 0, 0, 0, 0, 0, 0, 0, 0, 0, 0, 0, 0, 0, 0, 0, 0, 0, 0, 0, 0, 0, 0, 0, 0, 0, 0, 0, 0, 0, 0, 0, 0, 0, 0, 0, 0, 0, 0, 0, 0, 0, 0, 0, 0, 0, 0, 0, 0, 1, 1, 1, 1, 1, 1, 1, 1, 1, 1, 1, 1, 1, 1, 1, 1, 1, 1, 1, 1, 1, 1, 1, 1, 1, 1, 1, 1, 1, 1, 1, 1, 1, 1, 1, 1, 1, 1, 1, 1, 1, 1, 1, 1, 1, 1, 1, 1, 1, 1, 1, 1, 1, 1, 1, 1, 1, 1, 1, 1, 1, 1, 1, 1, 1, 1, 1, 1, 1, 1, 1, 1, 1, 1, 1, 1, 1, 1, 1, 1, 1, 1, 1, 1, 1, 1, 1, 1, 1, 1, 1, 1, 1, 1, 1, 1, 0, 0, 0, 0, 0, 0, 0, 0, 0, 0, 0, 0, 0, 0, 0, 0, 0, 0, 0, 0, 0, 0, 0, 0, 0, 0, 0, 0, 0, 0, 0, 0, 0, 0, 0, 0, 0, 0, 0, 0, 0, 0, 0, 0, 0, 0, 0, 0, 0, 0, 0, 0, 0, 0, 0, 0, 0, 0, 0, 0, 0, 0, 0, 0, 0, 0, 0, 0, 0, 0, 0, 0, 0, 0, 0, 0, 1, 1, 1, 1, 0, 0, 0, 0, 0, 0, 0, 0, 1, 1, 1, 1, 0, 0, 0, 0, 0, 0, 0, 0, 0, 0, 0, 0, 0, 0, 0, 0, 0, 0, 0, 0, 0, 0, 0, 0, 0, 0, 0, 0, 0, 0, 0, 0, 0, 0, 0, 0, 0, 0, 0, 0, 0, 0, 0, 0, 0, 0, 0, 0, 0, 0, 0, 0, 0, 0, 0, 0, 0, 0, 0, 0, 0, 0, 0, 0, 0, 0, 0, 0, 0, 0, 0, 0, 0, 0, 0, 0, 0, 0, 0, 0, 0, 0, 0, 0, 0, 0, 0, 0, 0, 0, 0, 0, 0, 0, 0, 0, 0, 0, 0, 0, 0, 0, 0, 0, 0, 0, 0, 0, 0, 0, 0, 0, 0, 0, 0, 0, 0, 0, 0, 0, 0, 0, 0, 0, 0, 0, 0, 0, 0, 0, 0, 0, 0, 0, 0])
me_cylinder_007.polygons.foreach_set('material_index', [0, 0, 0, 0, 0, 0, 0, 0, 0, 0, 0, 0, 0, 0, 0, 0, 0, 0, 0, 0, 0, 0, 0, 0, 0, 0, 0, 0, 0, 0, 0, 0, 0, 0, 0, 0, 0, 0, 0, 0, 0, 0, 0, 0, 0, 0, 0, 0, 0, 0, 0, 0, 0, 0, 0, 0, 0, 0, 0, 0, 0, 0, 0, 0, 0, 0, 0, 0, 0, 0, 0, 0, 0, 0, 0, 0, 0, 0, 0, 0, 0, 0, 0, 0, 0, 0, 0, 0, 0, 0, 0, 0, 0, 0, 0, 0, 0, 0, 0, 0, 0, 0, 0, 0, 0, 0, 0, 0, 0, 0, 0, 0, 0, 0, 0, 0, 0, 0, 0, 0, 0, 0, 0, 0, 0, 0, 0, 0, 0, 0, 0, 0, 0, 0, 0, 0, 0, 0, 0, 0, 0, 0, 0, 0, 0, 0, 0, 0, 0, 0, 0, 0, 0, 0, 0, 0, 0, 0, 0, 0, 0, 0, 0, 0, 0, 0, 0, 0, 0, 0, 0, 0, 0, 0, 0, 0, 0, 0, 0, 0, 0, 0, 0, 0, 0, 0, 0, 0, 0, 0, 0, 0, 0, 0, 0, 0, 0, 0, 0, 0, 0, 0, 0, 0, 0, 0, 0, 0, 0, 0, 0, 0, 0, 0, 0, 0, 0, 0, 0, 0, 0, 0, 0, 0, 0, 0, 0, 0, 0, 0, 0, 0, 0, 0, 0, 0, 0, 0, 0, 0, 0, 0, 0, 0, 0, 0, 0, 0, 0, 0, 0, 0, 0, 0, 0, 0, 0, 0, 0, 0, 0, 0, 0, 0, 0, 0, 0, 0, 0, 0, 0, 0, 0, 0, 0, 0, 0, 0, 0, 0, 0, 0, 0, 0, 0, 0, 0, 0, 0, 0, 0, 0, 0, 0, 0, 0, 0, 0, 0, 0, 0, 0, 0, 0, 0, 0, 0, 0, 0, 0, 0, 0, 0, 0, 0, 0, 0, 0, 0, 0, 0, 0, 0, 0, 0, 0, 0, 0, 0, 0, 0, 0, 0, 0, 0, 0, 0, 0, 0, 0, 0, 0, 0, 0, 0, 0, 0, 0, 0, 0, 0, 0, 0, 0, 0, 0, 0, 0, 0, 0, 0, 0, 0, 0, 0, 0, 0, 0, 0, 0, 0, 0, 0, 0, 0, 0, 0, 0, 0, 0, 0, 0, 0, 0, 0, 0, 0, 0, 0, 0, 0, 0, 0, 0, 0, 0, 0, 0, 0, 0, 0, 0, 0, 0, 0, 0, 0, 0, 0, 0, 0, 0, 0, 0, 0, 0, 0, 0, 0, 1, 1, 1, 1, 1, 1, 1, 1, 1, 1, 1, 1, 1, 1, 1, 1, 1, 1, 1, 1, 1, 1, 1, 1, 1, 1, 1, 1, 1, 1, 1, 1, 1, 1, 1])
_uv = me_cylinder_007.uv_layers.new(name='UVMap')
_uv.uv.foreach_set('vector', [1.0, 0.5, 1.0, 1.0, 0.9167, 1.0, 1.0, 0.5, 0.9167, 1.0, 0.9167, 0.5, 0.9167, 0.5, 0.9167, 1.0, 0.8333, 1.0, 0.9167, 0.5, 0.8333, 1.0, 0.8333, 0.5, 0.8333, 0.5, 0.8333, 1.0, 0.75, 1.0, 0.8333, 0.5, 0.75, 1.0, 0.75, 0.5, 0.75, 0.5, 0.75, 1.0, 0.6667, 1.0, 0.75, 0.5, 0.6667, 1.0, 0.6667, 0.5, 0.6667, 0.5, 0.6667, 1.0, 0.5833, 1.0, 0.6667, 0.5, 0.5833, 1.0, 0.5833, 0.5, 0.5833, 0.5, 0.5833, 1.0, 0.5, 1.0, 0.5833, 0.5, 0.5, 1.0, 0.5, 0.5, 0.5, 0.5, 0.5, 1.0, 0.4167, 1.0, 0.5, 0.5, 0.4167, 1.0, 0.4167, 0.5, 0.4167, 0.5, 0.4167, 1.0, 0.3333, 1.0, 0.4167, 0.5, 0.3333, 1.0, 0.3333, 0.5, 0.3333, 0.5, 0.3333, 1.0, 0.25, 1.0, 0.3333, 0.5, 0.25, 1.0, 0.25, 0.5, 0.25, 0.5, 0.25, 1.0, 0.1667, 1.0, 0.25, 0.5, 0.1667, 1.0, 0.1667, 0.5, 0.0538, 0.3633, 0.04215, 0.37, 0.01, 0.25, 0.49, 0.25, 0.4578, 0.37, 0.4462, 0.3633, 0.49, 0.25, 0.4462, 0.3633, 0.4766, 0.25, 0.02345, 0.25, 0.0538, 0.3633, 0.01, 0.25, 0.0538, 0.1367, 0.02345, 0.25, 0.01, 0.25, 0.4578, 0.13, 0.49, 0.25, 0.4766, 0.25, 0.4578, 0.13, 0.4766, 0.25, 0.4462, 0.1367, 0.0538, 0.1367, 0.01, 0.25, 0.04215, 0.13, 0.1367, 0.0538, 0.0538, 0.1367, 0.04215, 0.13, 0.37, 0.04215, 0.4578, 0.13, 0.4462, 0.1367, 0.37, 0.04215, 0.4462, 0.1367, 0.3633, 0.0538, 0.1367, 0.0538, 0.04215, 0.13, 0.13, 0.04215, 0.37, 0.04215, 0.3633, 0.0538, 0.25, 0.02345, 0.25, 0.02345, 0.1367, 0.0538, 0.13, 0.04215, 0.25, 0.01, 0.37, 0.04215, 0.25, 0.02345, 0.13, 0.04215, 0.25, 0.01, 0.25, 0.02345, 0.3633, 0.4462, 0.4462, 0.3633, 0.4578, 0.37, 0.13, 0.4578, 0.04215, 0.37, 0.0538, 0.3633, 0.13, 0.4578, 0.0538, 0.3633, 0.1367, 0.4462, 0.3633, 0.4462, 0.4578, 0.37, 0.37, 0.4578, 0.13, 0.4578, 0.1367, 0.4462, 0.25, 0.4766, 0.25, 0.4766, 0.3633, 0.4462, 0.37, 0.4578, 0.25, 0.49, 0.13, 0.4578, 0.25, 0.4766, 0.37, 0.4578, 0.25, 0.49, 0.25, 0.4766, 0.1667, 0.5, 0.1667, 1.0, 0.08333, 1.0, 0.1667, 0.5, 0.08333, 1.0, 0.08333, 0.5, 0.08333, 0.5, 0.08333, 1.0, 7.451e-08, 1.0, 0.08333, 0.5, 7.451e-08, 1.0, 7.451e-08, 0.5, 0.8633, 0.4462, 0.87, 0.4578, 0.9578, 0.37, 0.5422, 0.37, 0.63, 0.4578, 0.6367, 0.4462, 0.5422, 0.37, 0.6367, 0.4462, 0.5538, 0.3633, 0.9462, 0.3633, 0.8633, 0.4462, 0.9578, 0.37, 0.9766, 0.25, 0.9462, 0.3633, 0.9578, 0.37, 0.51, 0.25, 0.5422, 0.37, 0.5538, 0.3633, 0.51, 0.25, 0.5538, 0.3633, 0.5234, 0.25, 0.9766, 0.25, 0.9578, 0.37, 0.99, 0.25, 0.9462, 0.1367, 0.9766, 0.25, 0.99, 0.25, 0.5422, 0.13, 0.51, 0.25, 0.5234, 0.25, 0.5422, 0.13, 0.5234, 0.25, 0.5538, 0.1367, 0.9462, 0.1367, 0.99, 0.25, 0.9578, 0.13, 0.8633, 0.0538, 0.9462, 0.1367, 0.9578, 0.13, 0.63, 0.04215, 0.5422, 0.13, 0.5538, 0.1367, 0.63, 0.04215, 0.5538, 0.1367, 0.6367, 0.0538, 0.8633, 0.0538, 0.9578, 0.13, 0.87, 0.04215, 0.63, 0.04215, 0.6367, 0.0538, 0.75, 0.02345, 0.75, 0.02345, 0.8633, 0.0538, 0.87, 0.04215, 0.75, 0.01, 0.63, 0.04215, 0.75, 0.02345, 0.87, 0.04215, 0.75, 0.01, 0.75, 0.02345, 0.75, 0.4766, 0.6367, 0.4462, 0.63, 0.4578, 0.75, 0.49, 0.87, 0.4578, 0.8633, 0.4462, 0.75, 0.4766, 0.63, 0.4578, 0.75, 0.49, 0.75, 0.49, 0.8633, 0.4462, 0.75, 0.4766, 1.0, 0.5083, 1.0, 0.5, 0.9167, 0.5, 1.0, 0.5083, 0.9167, 0.5, 0.9167, 0.5083, 0.9167, 0.5083, 0.9167, 0.5, 0.8333, 0.5, 0.9167, 0.5083, 0.8333, 0.5, 0.8333, 0.5083, 0.8333, 0.5, 0.75, 0.5, 0.75, 0.5083, 0.8333, 0.5, 0.75, 0.5083, 0.8333, 0.5083, 0.75, 0.5, 0.6667, 0.5, 0.6667, 0.5083, 0.75, 0.5, 0.6667, 0.5083, 0.75, 0.5083, 0.6667, 0.5, 0.5833, 0.5, 0.5833, 0.5083, 0.6667, 0.5, 0.5833, 0.5083, 0.6667, 0.5083, 0.5833, 0.5, 0.5, 0.5, 0.5, 0.5083, 0.5833, 0.5, 0.5, 0.5083, 0.5833, 0.5083, 0.5, 0.5, 0.4167, 0.5, 0.4167, 0.5083, 0.5, 0.5, 0.4167, 0.5083, 0.5, 0.5083, 0.4167, 0.5, 0.3333, 0.5, 0.3333, 0.5083, 0.4167, 0.5, 0.3333, 0.5083, 0.4167, 0.5083, 0.3333, 0.5083, 0.3333, 0.5, 0.25, 0.5, 0.3333, 0.5083, 0.25, 0.5, 0.25, 0.5083, 0.25, 0.5083, 0.25, 0.5, 0.1667, 0.5, 0.25, 0.5083, 0.1667, 0.5, 0.1667, 0.5083, 0.1667, 0.5083, 0.1667, 0.5, 0.08333, 0.5, 0.1667, 0.5083, 0.08333, 0.5, 0.08333, 0.5083, 0.08333, 0.5083, 0.08333, 0.5, 7.451e-08, 0.5, 0.08333, 0.5083, 7.451e-08, 0.5, 7.451e-08, 0.5083, 1.0, 0.5, 1.0, 1.0, 0.9167, 1.0, 1.0, 0.5, 0.9167, 1.0, 0.9167, 0.5, 0.9167, 0.5, 0.9167, 1.0, 0.8333, 1.0, 0.9167, 0.5, 0.8333, 1.0, 0.8333, 0.5, 0.8333, 0.5, 0.8333, 1.0, 0.75, 1.0, 0.8333, 0.5, 0.75, 1.0, 0.75, 0.5, 0.75, 0.5, 0.75, 1.0, 0.6667, 1.0, 0.75, 0.5, 0.6667, 1.0, 0.6667, 0.5, 0.6667, 0.5, 0.6667, 1.0, 0.5833, 1.0, 0.6667, 0.5, 0.5833, 1.0, 0.5833, 0.5, 0.5833, 0.5, 0.5833, 1.0, 0.5, 1.0, 0.5833, 0.5, 0.5, 1.0, 0.5, 0.5, 0.5, 0.5, 0.5, 1.0, 0.4167, 1.0, 0.5, 0.5, 0.4167, 1.0, 0.4167, 0.5, 0.4167, 0.5, 0.4167, 1.0, 0.3333, 1.0, 0.4167, 0.5, 0.3333, 1.0, 0.3333, 0.5, 0.3333, 0.5, 0.3333, 1.0, 0.25, 1.0, 0.3333, 0.5, 0.25, 1.0, 0.25, 0.5, 0.25, 0.5, 0.25, 1.0, 0.1667, 1.0, 0.25, 0.5, 0.1667, 1.0, 0.1667, 0.5, 0.25, 0.49, 0.13, 0.4578, 0.04215, 0.37, 0.01, 0.25, 0.04215, 0.13, 0.13, 0.04215, 0.25, 0.01, 0.37, 0.04215, 0.4578, 0.13, 0.49, 0.25, 0.4578, 0.37, 0.37, 0.4578, 0.1667, 0.5, 0.1667, 1.0, 0.08333, 1.0, 0.1667, 0.5, 0.08333, 1.0, 0.08333, 0.5, 0.08333, 0.5, 0.08333, 1.0, 7.451e-08, 1.0, 0.08333, 0.5, 7.451e-08, 1.0, 7.451e-08, 0.5, 0.63, 0.4578, 0.75, 0.49, 0.87, 0.4578, 0.87, 0.4578, 0.9578, 0.37, 0.99, 0.25, 0.99, 0.25, 0.9578, 0.13, 0.87, 0.04215, 0.87, 0.04215, 0.75, 0.01, 0.63, 0.04215, 0.63, 0.04215, 0.5422, 0.13, 0.51, 0.25, 0.51, 0.25, 0.5422, 0.37, 0.63, 0.4578, 0.63, 0.4578, 0.87, 0.4578, 0.99, 0.25, 0.99, 0.25, 0.87, 0.04215, 0.63, 0.04215, 0.63, 0.04215, 0.51, 0.25, 0.63, 0.4578, 0.99, 0.25, 0.63, 0.04215, 0.63, 0.4578, 1.0, 0.5, 1.0, 1.0, 0.9167, 1.0, 1.0, 0.5, 0.9167, 1.0, 0.9167, 0.5, 0.9167, 0.5, 0.9167, 1.0, 0.8333, 1.0, 0.9167, 0.5, 0.8333, 1.0, 0.8333, 0.5, 0.8333, 0.5, 0.8333, 1.0, 0.75, 1.0, 0.8333, 0.5, 0.75, 1.0, 0.75, 0.5, 0.75, 0.5, 0.75, 1.0, 0.6667, 1.0, 0.75, 0.5, 0.6667, 1.0, 0.6667, 0.5, 0.6667, 0.5, 0.6667, 1.0, 0.5833, 1.0, 0.6667, 0.5, 0.5833, 1.0, 0.5833, 0.5, 0.5833, 0.5, 0.5833, 1.0, 0.5, 1.0, 0.5833, 0.5, 0.5, 1.0, 0.5, 0.5, 0.5, 0.5, 0.5, 1.0, 0.4167, 1.0, 0.5, 0.5, 0.4167, 1.0, 0.4167, 0.5, 0.4167, 0.5, 0.4167, 1.0, 0.3333, 1.0, 0.4167, 0.5, 0.3333, 1.0, 0.3333, 0.5, 0.3333, 0.5, 0.3333, 1.0, 0.25, 1.0, 0.3333, 0.5, 0.25, 1.0, 0.25, 0.5, 0.25, 0.5, 0.25, 1.0, 0.1667, 1.0, 0.25, 0.5, 0.1667, 1.0, 0.1667, 0.5, 0.0538, 0.3633, 0.04215, 0.37, 0.01, 0.25, 0.49, 0.25, 0.4578, 0.37, 0.4462, 0.3633, 0.49, 0.25, 0.4462, 0.3633, 0.4766, 0.25, 0.02345, 0.25, 0.0538, 0.3633, 0.01, 0.25, 0.0538, 0.1367, 0.02345, 0.25, 0.01, 0.25, 0.4578, 0.13, 0.49, 0.25, 0.4766, 0.25, 0.4578, 0.13, 0.4766, 0.25, 0.4462, 0.1367, 0.0538, 0.1367, 0.01, 0.25, 0.04215, 0.13, 0.1367, 0.0538, 0.0538, 0.1367, 0.04215, 0.13, 0.37, 0.04215, 0.4578, 0.13, 0.4462, 0.1367, 0.37, 0.04215, 0.4462, 0.1367, 0.3633, 0.0538, 0.1367, 0.0538, 0.04215, 0.13, 0.13, 0.04215, 0.37, 0.04215, 0.3633, 0.0538, 0.25, 0.02345, 0.25, 0.02345, 0.1367, 0.0538, 0.13, 0.04215, 0.25, 0.01, 0.37, 0.04215, 0.25, 0.02345, 0.13, 0.04215, 0.25, 0.01, 0.25, 0.02345, 0.3633, 0.4462, 0.4462, 0.3633, 0.4578, 0.37, 0.13, 0.4578, 0.04215, 0.37, 0.0538, 0.3633, 0.13, 0.4578, 0.0538, 0.3633, 0.1367, 0.4462, 0.3633, 0.4462, 0.4578, 0.37, 0.37, 0.4578, 0.13, 0.4578, 0.1367, 0.4462, 0.25, 0.4766, 0.25, 0.4766, 0.3633, 0.4462, 0.37, 0.4578, 0.25, 0.49, 0.13, 0.4578, 0.25, 0.4766, 0.37, 0.4578, 0.25, 0.49, 0.25, 0.4766, 0.1667, 0.5, 0.1667, 1.0, 0.08333, 1.0, 0.1667, 0.5, 0.08333, 1.0, 0.08333, 0.5, 0.08333, 0.5, 0.08333, 1.0, 7.451e-08, 1.0, 0.08333, 0.5, 7.451e-08, 1.0, 7.451e-08, 0.5, 0.8633, 0.4462, 0.87, 0.4578, 0.9578, 0.37, 0.5422, 0.37, 0.63, 0.4578, 0.6367, 0.4462, 0.5422, 0.37, 0.6367, 0.4462, 0.5538, 0.3633, 0.9462, 0.3633, 0.8633, 0.4462, 0.9578, 0.37, 0.9766, 0.25, 0.9462, 0.3633, 0.9578, 0.37, 0.51, 0.25, 0.5422, 0.37, 0.5538, 0.3633, 0.51, 0.25, 0.5538, 0.3633, 0.5234, 0.25, 0.9766, 0.25, 0.9578, 0.37, 0.99, 0.25, 0.9462, 0.1367, 0.9766, 0.25, 0.99, 0.25, 0.5422, 0.13, 0.51, 0.25, 0.5234, 0.25, 0.5422, 0.13, 0.5234, 0.25, 0.5538, 0.1367, 0.9462, 0.1367, 0.99, 0.25, 0.9578, 0.13, 0.8633, 0.0538, 0.9462, 0.1367, 0.9578, 0.13, 0.63, 0.04215, 0.5422, 0.13, 0.5538, 0.1367, 0.63, 0.04215, 0.5538, 0.1367, 0.6367, 0.0538, 0.8633, 0.0538, 0.9578, 0.13, 0.87, 0.04215, 0.63, 0.04215, 0.6367, 0.0538, 0.75, 0.02345, 0.75, 0.02345, 0.8633, 0.0538, 0.87, 0.04215, 0.75, 0.01, 0.63, 0.04215, 0.75, 0.02345, 0.87, 0.04215, 0.75, 0.01, 0.75, 0.02345, 0.75, 0.4766, 0.6367, 0.4462, 0.63, 0.4578, 0.75, 0.49, 0.87, 0.4578, 0.8633, 0.4462, 0.75, 0.4766, 0.63, 0.4578, 0.75, 0.49, 0.75, 0.49, 0.8633, 0.4462, 0.75, 0.4766, 1.0, 0.5083, 1.0, 0.5, 0.9167, 0.5, 1.0, 0.5083, 0.9167, 0.5, 0.9167, 0.5083, 0.9167, 0.5083, 0.9167, 0.5, 0.8333, 0.5, 0.9167, 0.5083, 0.8333, 0.5, 0.8333, 0.5083, 0.8333, 0.5, 0.75, 0.5, 0.75, 0.5083, 0.8333, 0.5, 0.75, 0.5083, 0.8333, 0.5083, 0.75, 0.5, 0.6667, 0.5, 0.6667, 0.5083, 0.75, 0.5, 0.6667, 0.5083, 0.75, 0.5083, 0.6667, 0.5, 0.5833, 0.5, 0.5833, 0.5083, 0.6667, 0.5, 0.5833, 0.5083, 0.6667, 0.5083, 0.5833, 0.5, 0.5, 0.5, 0.5, 0.5083, 0.5833, 0.5, 0.5, 0.5083, 0.5833, 0.5083, 0.5, 0.5, 0.4167, 0.5, 0.4167, 0.5083, 0.5, 0.5, 0.4167, 0.5083, 0.5, 0.5083, 0.4167, 0.5, 0.3333, 0.5, 0.3333, 0.5083, 0.4167, 0.5, 0.3333, 0.5083, 0.4167, 0.5083, 0.3333, 0.5083, 0.3333, 0.5, 0.25, 0.5, 0.3333, 0.5083, 0.25, 0.5, 0.25, 0.5083, 0.25, 0.5083, 0.25, 0.5, 0.1667, 0.5, 0.25, 0.5083, 0.1667, 0.5, 0.1667, 0.5083, 0.1667, 0.5083, 0.1667, 0.5, 0.08333, 0.5, 0.1667, 0.5083, 0.08333, 0.5, 0.08333, 0.5083, 0.08333, 0.5083, 0.08333, 0.5, 7.451e-08, 0.5, 0.08333, 0.5083, 7.451e-08, 0.5, 7.451e-08, 0.5083, 1.0, 0.5, 1.0, 1.0, 0.9167, 1.0, 1.0, 0.5, 0.9167, 1.0, 0.9167, 0.5, 0.9167, 0.5, 0.9167, 1.0, 0.8333, 1.0, 0.9167, 0.5, 0.8333, 1.0, 0.8333, 0.5, 0.8333, 0.5, 0.8333, 1.0, 0.75, 1.0, 0.8333, 0.5, 0.75, 1.0, 0.75, 0.5, 0.75, 0.5, 0.75, 1.0, 0.6667, 1.0, 0.75, 0.5, 0.6667, 1.0, 0.6667, 0.5, 0.6667, 0.5, 0.6667, 1.0, 0.5833, 1.0, 0.6667, 0.5, 0.5833, 1.0, 0.5833, 0.5, 0.5833, 0.5, 0.5833, 1.0, 0.5, 1.0, 0.5833, 0.5, 0.5, 1.0, 0.5, 0.5, 0.5, 0.5, 0.5, 1.0, 0.4167, 1.0, 0.5, 0.5, 0.4167, 1.0, 0.4167, 0.5, 0.4167, 0.5, 0.4167, 1.0, 0.3333, 1.0, 0.4167, 0.5, 0.3333, 1.0, 0.3333, 0.5, 0.3333, 0.5, 0.3333, 1.0, 0.25, 1.0, 0.3333, 0.5, 0.25, 1.0, 0.25, 0.5, 0.25, 0.5, 0.25, 1.0, 0.1667, 1.0, 0.25, 0.5, 0.1667, 1.0, 0.1667, 0.5, 0.0538, 0.3633, 0.04215, 0.37, 0.01, 0.25, 0.49, 0.25, 0.4578, 0.37, 0.4462, 0.3633, 0.49, 0.25, 0.4462, 0.3633, 0.4766, 0.25, 0.02345, 0.25, 0.0538, 0.3633, 0.01, 0.25, 0.0538, 0.1367, 0.02345, 0.25, 0.01, 0.25, 0.4578, 0.13, 0.49, 0.25, 0.4766, 0.25, 0.4578, 0.13, 0.4766, 0.25, 0.4462, 0.1367, 0.0538, 0.1367, 0.01, 0.25, 0.04215, 0.13, 0.1367, 0.0538, 0.0538, 0.1367, 0.04215, 0.13, 0.37, 0.04215, 0.4578, 0.13, 0.4462, 0.1367, 0.37, 0.04215, 0.4462, 0.1367, 0.3633, 0.0538, 0.1367, 0.0538, 0.04215, 0.13, 0.13, 0.04215, 0.37, 0.04215, 0.3633, 0.0538, 0.25, 0.02345, 0.25, 0.02345, 0.1367, 0.0538, 0.13, 0.04215, 0.25, 0.01, 0.37, 0.04215, 0.25, 0.02345, 0.13, 0.04215, 0.25, 0.01, 0.25, 0.02345, 0.3633, 0.4462, 0.4462, 0.3633, 0.4578, 0.37, 0.13, 0.4578, 0.04215, 0.37, 0.0538, 0.3633, 0.13, 0.4578, 0.0538, 0.3633, 0.1367, 0.4462, 0.3633, 0.4462, 0.4578, 0.37, 0.37, 0.4578, 0.13, 0.4578, 0.1367, 0.4462, 0.25, 0.4766, 0.25, 0.4766, 0.3633, 0.4462, 0.37, 0.4578, 0.25, 0.49, 0.13, 0.4578, 0.25, 0.4766, 0.37, 0.4578, 0.25, 0.49, 0.25, 0.4766, 0.1667, 0.5, 0.1667, 1.0, 0.08333, 1.0, 0.1667, 0.5, 0.08333, 1.0, 0.08333, 0.5, 0.08333, 0.5, 0.08333, 1.0, 7.451e-08, 1.0, 0.08333, 0.5, 7.451e-08, 1.0, 7.451e-08, 0.5, 0.8633, 0.4462, 0.87, 0.4578, 0.9578, 0.37, 0.5422, 0.37, 0.63, 0.4578, 0.6367, 0.4462, 0.5422, 0.37, 0.6367, 0.4462, 0.5538, 0.3633, 0.9462, 0.3633, 0.8633, 0.4462, 0.9578, 0.37, 0.9766, 0.25, 0.9462, 0.3633, 0.9578, 0.37, 0.51, 0.25, 0.5422, 0.37, 0.5538, 0.3633, 0.51, 0.25, 0.5538, 0.3633, 0.5234, 0.25, 0.9766, 0.25, 0.9578, 0.37, 0.99, 0.25, 0.9462, 0.1367, 0.9766, 0.25, 0.99, 0.25, 0.5422, 0.13, 0.51, 0.25, 0.5234, 0.25, 0.5422, 0.13, 0.5234, 0.25, 0.5538, 0.1367, 0.9462, 0.1367, 0.99, 0.25, 0.9578, 0.13, 0.8633, 0.0538, 0.9462, 0.1367, 0.9578, 0.13, 0.63, 0.04215, 0.5422, 0.13, 0.5538, 0.1367, 0.63, 0.04215, 0.5538, 0.1367, 0.6367, 0.0538, 0.8633, 0.0538, 0.9578, 0.13, 0.87, 0.04215, 0.63, 0.04215, 0.6367, 0.0538, 0.75, 0.02345, 0.75, 0.02345, 0.8633, 0.0538, 0.87, 0.04215, 0.75, 0.01, 0.63, 0.04215, 0.75, 0.02345, 0.87, 0.04215, 0.75, 0.01, 0.75, 0.02345, 0.75, 0.4766, 0.6367, 0.4462, 0.63, 0.4578, 0.75, 0.49, 0.87, 0.4578, 0.8633, 0.4462, 0.75, 0.4766, 0.63, 0.4578, 0.75, 0.49, 0.75, 0.49, 0.8633, 0.4462, 0.75, 0.4766, 1.0, 0.5083, 1.0, 0.5, 0.9167, 0.5, 1.0, 0.5083, 0.9167, 0.5, 0.9167, 0.5083, 0.9167, 0.5083, 0.9167, 0.5, 0.8333, 0.5, 0.9167, 0.5083, 0.8333, 0.5, 0.8333, 0.5083, 0.8333, 0.5, 0.75, 0.5, 0.75, 0.5083, 0.8333, 0.5, 0.75, 0.5083, 0.8333, 0.5083, 0.75, 0.5, 0.6667, 0.5, 0.6667, 0.5083, 0.75, 0.5, 0.6667, 0.5083, 0.75, 0.5083, 0.6667, 0.5, 0.5833, 0.5, 0.5833, 0.5083, 0.6667, 0.5, 0.5833, 0.5083, 0.6667, 0.5083, 0.5833, 0.5, 0.5, 0.5, 0.5, 0.5083, 0.5833, 0.5, 0.5, 0.5083, 0.5833, 0.5083, 0.5, 0.5, 0.4167, 0.5, 0.4167, 0.5083, 0.5, 0.5, 0.4167, 0.5083, 0.5, 0.5083, 0.4167, 0.5, 0.3333, 0.5, 0.3333, 0.5083, 0.4167, 0.5, 0.3333, 0.5083, 0.4167, 0.5083, 0.3333, 0.5083, 0.3333, 0.5, 0.25, 0.5, 0.3333, 0.5083, 0.25, 0.5, 0.25, 0.5083, 0.25, 0.5083, 0.25, 0.5, 0.1667, 0.5, 0.25, 0.5083, 0.1667, 0.5, 0.1667, 0.5083, 0.1667, 0.5083, 0.1667, 0.5, 0.08333, 0.5, 0.1667, 0.5083, 0.08333, 0.5, 0.08333, 0.5083, 0.08333, 0.5083, 0.08333, 0.5, 7.451e-08, 0.5, 0.08333, 0.5083, 7.451e-08, 0.5, 7.451e-08, 0.5083, 1.0, 0.5, 1.0, 1.0, 0.9167, 1.0, 1.0, 0.5, 0.9167, 1.0, 0.9167, 0.5, 0.9167, 0.5, 0.9167, 1.0, 0.8333, 1.0, 0.9167, 0.5, 0.8333, 1.0, 0.8333, 0.5, 0.8333, 0.5, 0.8333, 1.0, 0.75, 1.0, 0.8333, 0.5, 0.75, 1.0, 0.75, 0.5, 0.75, 0.5, 0.75, 1.0, 0.6667, 1.0, 0.75, 0.5, 0.6667, 1.0, 0.6667, 0.5, 0.6667, 0.5, 0.6667, 1.0, 0.5833, 1.0, 0.6667, 0.5, 0.5833, 1.0, 0.5833, 0.5, 0.5833, 0.5, 0.5833, 1.0, 0.5, 1.0, 0.5833, 0.5, 0.5, 1.0, 0.5, 0.5, 0.5, 0.5, 0.5, 1.0, 0.4167, 1.0, 0.5, 0.5, 0.4167, 1.0, 0.4167, 0.5, 0.4167, 0.5, 0.4167, 1.0, 0.3333, 1.0, 0.4167, 0.5, 0.3333, 1.0, 0.3333, 0.5, 0.3333, 0.5, 0.3333, 1.0, 0.25, 1.0, 0.3333, 0.5, 0.25, 1.0, 0.25, 0.5, 0.25, 0.5, 0.25, 1.0, 0.1667, 1.0, 0.25, 0.5, 0.1667, 1.0, 0.1667, 0.5, 0.0538, 0.3633, 0.04215, 0.37, 0.01, 0.25, 0.49, 0.25, 0.4578, 0.37, 0.4462, 0.3633, 0.49, 0.25, 0.4462, 0.3633, 0.4766, 0.25, 0.02345, 0.25, 0.0538, 0.3633, 0.01, 0.25, 0.0538, 0.1367, 0.02345, 0.25, 0.01, 0.25, 0.4578, 0.13, 0.49, 0.25, 0.4766, 0.25, 0.4578, 0.13, 0.4766, 0.25, 0.4462, 0.1367, 0.0538, 0.1367, 0.01, 0.25, 0.04215, 0.13, 0.1367, 0.0538, 0.0538, 0.1367, 0.04215, 0.13, 0.37, 0.04215, 0.4578, 0.13, 0.4462, 0.1367, 0.37, 0.04215, 0.4462, 0.1367, 0.3633, 0.0538, 0.1367, 0.0538, 0.04215, 0.13, 0.13, 0.04215, 0.37, 0.04215, 0.3633, 0.0538, 0.25, 0.02345, 0.25, 0.02345, 0.1367, 0.0538, 0.13, 0.04215, 0.25, 0.01, 0.37, 0.04215, 0.25, 0.02345, 0.13, 0.04215, 0.25, 0.01, 0.25, 0.02345, 0.3633, 0.4462, 0.4462, 0.3633, 0.4578, 0.37, 0.13, 0.4578, 0.04215, 0.37, 0.0538, 0.3633, 0.13, 0.4578, 0.0538, 0.3633, 0.1367, 0.4462, 0.3633, 0.4462, 0.4578, 0.37, 0.37, 0.4578, 0.13, 0.4578, 0.1367, 0.4462, 0.25, 0.4766, 0.25, 0.4766, 0.3633, 0.4462, 0.37, 0.4578, 0.25, 0.49, 0.13, 0.4578, 0.25, 0.4766, 0.37, 0.4578, 0.25, 0.49, 0.25, 0.4766, 0.1667, 0.5, 0.1667, 1.0, 0.08333, 1.0, 0.1667, 0.5, 0.08333, 1.0, 0.08333, 0.5, 0.08333, 0.5, 0.08333, 1.0, 7.451e-08, 1.0, 0.08333, 0.5, 7.451e-08, 1.0, 7.451e-08, 0.5, 0.8633, 0.4462, 0.87, 0.4578, 0.9578, 0.37, 0.5422, 0.37, 0.63, 0.4578, 0.6367, 0.4462, 0.5422, 0.37, 0.6367, 0.4462, 0.5538, 0.3633, 0.9462, 0.3633, 0.8633, 0.4462, 0.9578, 0.37, 0.9766, 0.25, 0.9462, 0.3633, 0.9578, 0.37, 0.51, 0.25, 0.5422, 0.37, 0.5538, 0.3633, 0.51, 0.25, 0.5538, 0.3633, 0.5234, 0.25, 0.9766, 0.25, 0.9578, 0.37, 0.99, 0.25, 0.9462, 0.1367, 0.9766, 0.25, 0.99, 0.25, 0.5422, 0.13, 0.51, 0.25, 0.5234, 0.25, 0.5422, 0.13, 0.5234, 0.25, 0.5538, 0.1367, 0.9462, 0.1367, 0.99, 0.25, 0.9578, 0.13, 0.8633, 0.0538, 0.9462, 0.1367, 0.9578, 0.13, 0.63, 0.04215, 0.5422, 0.13, 0.5538, 0.1367, 0.63, 0.04215, 0.5538, 0.1367, 0.6367, 0.0538, 0.8633, 0.0538, 0.9578, 0.13, 0.87, 0.04215, 0.63, 0.04215, 0.6367, 0.0538, 0.75, 0.02345, 0.75, 0.02345, 0.8633, 0.0538, 0.87, 0.04215, 0.75, 0.01, 0.63, 0.04215, 0.75, 0.02345, 0.87, 0.04215, 0.75, 0.01, 0.75, 0.02345, 0.75, 0.4766, 0.6367, 0.4462, 0.63, 0.4578, 0.75, 0.49, 0.87, 0.4578, 0.8633, 0.4462, 0.75, 0.4766, 0.63, 0.4578, 0.75, 0.49, 0.75, 0.49, 0.8633, 0.4462, 0.75, 0.4766, 1.0, 0.5083, 1.0, 0.5, 0.9167, 0.5, 1.0, 0.5083, 0.9167, 0.5, 0.9167, 0.5083, 0.9167, 0.5083, 0.9167, 0.5, 0.8333, 0.5, 0.9167, 0.5083, 0.8333, 0.5, 0.8333, 0.5083, 0.8333, 0.5, 0.75, 0.5, 0.75, 0.5083, 0.8333, 0.5, 0.75, 0.5083, 0.8333, 0.5083, 0.75, 0.5, 0.6667, 0.5, 0.6667, 0.5083, 0.75, 0.5, 0.6667, 0.5083, 0.75, 0.5083, 0.6667, 0.5, 0.5833, 0.5, 0.5833, 0.5083, 0.6667, 0.5, 0.5833, 0.5083, 0.6667, 0.5083, 0.5833, 0.5, 0.5, 0.5, 0.5, 0.5083, 0.5833, 0.5, 0.5, 0.5083, 0.5833, 0.5083, 0.5, 0.5, 0.4167, 0.5, 0.4167, 0.5083, 0.5, 0.5, 0.4167, 0.5083, 0.5, 0.5083, 0.4167, 0.5, 0.3333, 0.5, 0.3333, 0.5083, 0.4167, 0.5, 0.3333, 0.5083, 0.4167, 0.5083, 0.3333, 0.5083, 0.3333, 0.5, 0.25, 0.5, 0.3333, 0.5083, 0.25, 0.5, 0.25, 0.5083, 0.25, 0.5083, 0.25, 0.5, 0.1667, 0.5, 0.25, 0.5083, 0.1667, 0.5, 0.1667, 0.5083, 0.1667, 0.5083, 0.1667, 0.5, 0.08333, 0.5, 0.1667, 0.5083, 0.08333, 0.5, 0.08333, 0.5083, 0.08333, 0.5083, 0.08333, 0.5, 7.451e-08, 0.5, 0.08333, 0.5083, 7.451e-08, 0.5, 7.451e-08, 0.5083, 1.0, 0.5, 1.0, 1.0, 0.9167, 1.0, 1.0, 0.5, 0.9167, 1.0, 0.9167, 0.5, 0.9167, 0.5, 0.9167, 1.0, 0.8333, 1.0, 0.9167, 0.5, 0.8333, 1.0, 0.8333, 0.5, 0.8333, 0.5, 0.8333, 1.0, 0.75, 1.0, 0.8333, 0.5, 0.75, 1.0, 0.75, 0.5, 0.75, 0.5, 0.75, 1.0, 0.6667, 1.0, 0.75, 0.5, 0.6667, 1.0, 0.6667, 0.5, 0.6667, 0.5, 0.6667, 1.0, 0.5833, 1.0, 0.6667, 0.5, 0.5833, 1.0, 0.5833, 0.5, 0.5833, 0.5, 0.5833, 1.0, 0.5, 1.0, 0.5833, 0.5, 0.5, 1.0, 0.5, 0.5, 0.5, 0.5, 0.5, 1.0, 0.4167, 1.0, 0.5, 0.5, 0.4167, 1.0, 0.4167, 0.5, 0.4167, 0.5, 0.4167, 1.0, 0.3333, 1.0, 0.4167, 0.5, 0.3333, 1.0, 0.3333, 0.5, 0.3333, 0.5, 0.3333, 1.0, 0.25, 1.0, 0.3333, 0.5, 0.25, 1.0, 0.25, 0.5, 0.25, 0.5, 0.25, 1.0, 0.1667, 1.0, 0.25, 0.5, 0.1667, 1.0, 0.1667, 0.5, 0.25, 0.49, 0.13, 0.4578, 0.04215, 0.37, 0.01, 0.25, 0.04215, 0.13, 0.13, 0.04215, 0.25, 0.01, 0.37, 0.04215, 0.4578, 0.13, 0.49, 0.25, 0.4578, 0.37, 0.37, 0.4578, 0.1667, 0.5, 0.1667, 1.0, 0.08333, 1.0, 0.1667, 0.5, 0.08333, 1.0, 0.08333, 0.5, 0.08333, 0.5, 0.08333, 1.0, 7.451e-08, 1.0, 0.08333, 0.5, 7.451e-08, 1.0, 7.451e-08, 0.5, 0.63, 0.4578, 0.75, 0.49, 0.87, 0.4578, 0.87, 0.4578, 0.9578, 0.37, 0.99, 0.25, 0.99, 0.25, 0.9578, 0.13, 0.87, 0.04215, 0.87, 0.04215, 0.75, 0.01, 0.63, 0.04215, 0.63, 0.04215, 0.5422, 0.13, 0.51, 0.25, 0.51, 0.25, 0.5422, 0.37, 0.63, 0.4578, 0.63, 0.4578, 0.87, 0.4578, 0.99, 0.25, 0.99, 0.25, 0.87, 0.04215, 0.63, 0.04215, 0.63, 0.04215, 0.51, 0.25, 0.63, 0.4578, 0.99, 0.25, 0.63, 0.04215, 0.63, 0.4578])
me_cylinder_007.materials.append(mat_oilbarrel)
me_cylinder_007.materials.append(mat_barrelcap)
me_cylinder_007.update()
me_cylinder_007.normals_split_custom_set([tuple(v) for v in zip(*[iter([0.2588, 0.9659, 0.0, 0.2588, 0.9659, 0.0, 0.2588, 0.9659, 0.0, 0.2588, 0.9659, 0.0, 0.2588, 0.9659, 0.0, 0.2588, 0.9659, 0.0, 0.7071, 0.7071, 0.0, 0.7071, 0.7071, 0.0, 0.7071, 0.7071, 0.0, 0.7071, 0.7071, 0.0, 0.7071, 0.7071, 0.0, 0.7071, 0.7071, 0.0, 0.9659, 0.2588, 0.0, 0.9659, 0.2588, 0.0, 0.9659, 0.2588, 0.0, 0.9659, 0.2588, 0.0, 0.9659, 0.2588, 0.0, 0.9659, 0.2588, 0.0, 0.9659, -0.2588, 0.0, 0.9659, -0.2588, 0.0, 0.9659, -0.2588, 0.0, 0.9659, -0.2588, 0.0, 0.9659, -0.2588, 0.0, 0.9659, -0.2588, 0.0, 0.7071, -0.7071, 0.0, 0.7071, -0.7071, 0.0, 0.7071, -0.7071, 0.0, 0.7071, -0.7071, 0.0, 0.7071, -0.7071, 0.0, 0.7071, -0.7071, 0.0, 0.2588, -0.9659, 0.0, 0.2588, -0.9659, 0.0, 0.2588, -0.9659, 0.0, 0.2588, -0.9659, 0.0, 0.2588, -0.9659, 0.0, 0.2588, -0.9659, 0.0, -0.2588, -0.9659, 0.0, -0.2588, -0.9659, 0.0, -0.2588, -0.9659, 0.0, -0.2588, -0.9659, 0.0, -0.2588, -0.9659, 0.0, -0.2588, -0.9659, 0.0, -0.7071, -0.7071, 0.0, -0.7071, -0.7071, 0.0, -0.7071, -0.7071, 0.0, -0.7071, -0.7071, 0.0, -0.7071, -0.7071, 0.0, -0.7071, -0.7071, 0.0, -0.9659, -0.2588, 0.0, -0.9659, -0.2588, 0.0, -0.9659, -0.2588, 0.0, -0.9659, -0.2588, 0.0, -0.9659, -0.2588, 0.0, -0.9659, -0.2588, 0.0, -0.9659, 0.2588, 0.0, -0.9659, 0.2588, 0.0, -0.9659, 0.2588, 0.0, -0.9659, 0.2588, 0.0, -0.9659, 0.2588, 0.0, -0.9659, 0.2588, 0.0, 0.0, 0.0, 1.0, 0.0, 0.0, 1.0, 0.0, 0.0, 1.0, 0.0, 0.0, 1.0, 0.0, 0.0, 1.0, 0.0, 0.0, 1.0, 0.0, 0.0, 1.0, 0.0, 0.0, 1.0, 0.0, 0.0, 1.0, 0.0, 0.0, 1.0, 0.0, 0.0, 1.0, 0.0, 0.0, 1.0, 0.0, 0.0, 1.0, 0.0, 0.0, 1.0, 0.0, 0.0, 1.0, 0.0, 0.0, 1.0, 0.0, 0.0, 1.0, 0.0, 0.0, 1.0, 0.0, 0.0, 1.0, 0.0, 0.0, 1.0, 0.0, 0.0, 1.0, 0.0, 0.0, 1.0, 0.0, 0.0, 1.0, 0.0, 0.0, 1.0, 0.0, 0.0, 1.0, 0.0, 0.0, 1.0, 0.0, 0.0, 1.0, 0.0, 0.0, 1.0, 0.0, 0.0, 1.0, 0.0, 0.0, 1.0, 0.0, 0.0, 1.0, 0.0, 0.0, 1.0, 0.0, 0.0, 1.0, 0.0, 0.0, 1.0, 0.0, 0.0, 1.0, 0.0, 0.0, 1.0, 0.0, 0.0, 1.0, 0.0, 0.0, 1.0, 0.0, 0.0, 1.0, 0.0, 0.0, 1.0, 0.0, 0.0, 1.0, 0.0, 0.0, 1.0, 0.0, 0.0, 1.0, 0.0, 0.0, 1.0, 0.0, 0.0, 1.0, 0.0, 0.0, 1.0, 0.0, 0.0, 1.0, 0.0, 0.0, 1.0, 0.0, 0.0, 1.0, 0.0, 0.0, 1.0, 0.0, 0.0, 1.0, 0.0, 0.0, 1.0, 0.0, 0.0, 1.0, 0.0, 0.0, 1.0, 0.0, 0.0, 1.0, 0.0, 0.0, 1.0, 0.0, 0.0, 1.0, 0.0, 0.0, 1.0, 0.0, 0.0, 1.0, 0.0, 0.0, 1.0, 0.0, 0.0, 1.0, 0.0, 0.0, 1.0, 0.0, 0.0, 1.0, 0.0, 0.0, 1.0, 0.0, 0.0, 1.0, 0.0, 0.0, 1.0, 0.0, 0.0, 1.0, 0.0, 0.0, 1.0, 0.0, 0.0, 1.0, 0.0, 0.0, 1.0, 0.0, 0.0, 1.0, 0.0, 0.0, 1.0, -0.7071, 0.7071, 0.0, -0.7071, 0.7071, 0.0, -0.7071, 0.7071, 0.0, -0.7071, 0.7071, 0.0, -0.7071, 0.7071, 0.0, -0.7071, 0.7071, 0.0, -0.2588, 0.9659, 0.0, -0.2588, 0.9659, 0.0, -0.2588, 0.9659, 0.0, -0.2588, 0.9659, 0.0, -0.2588, 0.9659, 0.0, -0.2588, 0.9659, 0.0, 0.0, 0.0, -1.0, 0.0, 0.0, -1.0, 0.0, 0.0, -1.0, 0.0, 0.0, -1.0, 0.0, 0.0, -1.0, 0.0, 0.0, -1.0, 0.0, 0.0, -1.0, 0.0, 0.0, -1.0, 0.0, 0.0, -1.0, 0.0, 0.0, -1.0, 0.0, 0.0, -1.0, 0.0, 0.0, -1.0, 0.0, 0.0, -1.0, 0.0, 0.0, -1.0, 0.0, 0.0, -1.0, 0.0, 0.0, -1.0, 0.0, 0.0, -1.0, 0.0, 0.0, -1.0, 0.0, 0.0, -1.0, 0.0, 0.0, -1.0, 0.0, 0.0, -1.0, 0.0, 0.0, -1.0, 0.0, 0.0, -1.0, 0.0, 0.0, -1.0, 0.0, 0.0, -1.0, 0.0, 0.0, -1.0, 0.0, 0.0, -1.0, 0.0, 0.0, -1.0, 0.0, 0.0, -1.0, 0.0, 0.0, -1.0, 0.0, 0.0, -1.0, 0.0, 0.0, -1.0, 0.0, 0.0, -1.0, 0.0, 0.0, -1.0, 0.0, 0.0, -1.0, 0.0, 0.0, -1.0, 0.0, 0.0, -1.0, 0.0, 0.0, -1.0, 0.0, 0.0, -1.0, 0.0, 0.0, -1.0, 0.0, 0.0, -1.0, 0.0, 0.0, -1.0, 0.0, 0.0, -1.0, 0.0, 0.0, -1.0, 0.0, 0.0, -1.0, 0.0, 0.0, -1.0, 0.0, 0.0, -1.0, 0.0, 0.0, -1.0, 0.0, 0.0, -1.0, 0.0, 0.0, -1.0, 0.0, 0.0, -1.0, 0.0, 0.0, -1.0, 0.0, 0.0, -1.0, 0.0, 0.0, -1.0, 0.0, 0.0, -1.0, 0.0, 0.0, -1.0, 0.0, 0.0, -1.0, 0.0, 0.0, -1.0, 0.0, 0.0, -1.0, 0.0, 0.0, -1.0, 0.0, 0.0, -1.0, 0.0, 0.0, -1.0, 0.0, 0.0, -1.0, 0.0, 0.0, -1.0, 0.0, 0.0, -1.0, 0.0, 0.0, -1.0, 0.0, 0.0, -1.0, 0.0, 0.0, -1.0, 0.0, 0.0, -1.0, 0.0, 0.0, -1.0, 0.0, 0.0, -1.0, 0.0, 0.0, -1.0, -0.2588, -0.9659, 0.0, -0.2588, -0.9659, 0.0, -0.2588, -0.9659, 0.0, -0.2588, -0.9659, 0.0, -0.2588, -0.9659, 0.0, -0.2588, -0.9659, 0.0, -0.7071, -0.7071, 0.0, -0.7071, -0.7071, 0.0, -0.7071, -0.7071, 0.0, -0.7071, -0.7071, 0.0, -0.7071, -0.7071, 0.0, -0.7071, -0.7071, 0.0, -0.9659, -0.2588, 0.0, -0.9659, -0.2588, 0.0, -0.9659, -0.2588, 0.0, -0.9659, -0.2588, 0.0, -0.9659, -0.2588, 0.0, -0.9659, -0.2588, 0.0, -0.9659, 0.2588, 0.0, -0.9659, 0.2588, 0.0, -0.9659, 0.2588, 0.0, -0.9659, 0.2588, 0.0, -0.9659, 0.2588, 0.0, -0.9659, 0.2588, 0.0, -0.7071, 0.7071, 0.0, -0.7071, 0.7071, 0.0, -0.7071, 0.7071, 0.0, -0.7071, 0.7071, 0.0, -0.7071, 0.7071, 0.0, -0.7071, 0.7071, 0.0, -0.2588, 0.9659, 0.0, -0.2588, 0.9659, 0.0, -0.2588, 0.9659, 0.0, -0.2588, 0.9659, 0.0, -0.2588, 0.9659, 0.0, -0.2588, 0.9659, 0.0, 0.2588, 0.9659, 0.0, 0.2588, 0.9659, 0.0, 0.2588, 0.9659, 0.0, 0.2588, 0.9659, 0.0, 0.2588, 0.9659, 0.0, 0.2588, 0.9659, 0.0, 0.7071, 0.7071, 0.0, 0.7071, 0.7071, 0.0, 0.7071, 0.7071, 0.0, 0.7071, 0.7071, 0.0, 0.7071, 0.7071, 0.0, 0.7071, 0.7071, 0.0, 0.9659, 0.2588, 0.0, 0.9659, 0.2588, 0.0, 0.9659, 0.2588, 0.0, 0.9659, 0.2588, 0.0, 0.9659, 0.2588, 0.0, 0.9659, 0.2588, 0.0, 0.9659, -0.2588, 0.0, 0.9659, -0.2588, 0.0, 0.9659, -0.2588, 0.0, 0.9659, -0.2588, 0.0, 0.9659, -0.2588, 0.0, 0.9659, -0.2588, 0.0, 0.7071, -0.7071, 0.0, 0.7071, -0.7071, 0.0, 0.7071, -0.7071, 0.0, 0.7071, -0.7071, 0.0, 0.7071, -0.7071, 0.0, 0.7071, -0.7071, 0.0, 0.2588, -0.9659, 0.0, 0.2588, -0.9659, 0.0, 0.2588, -0.9659, 0.0, 0.2588, -0.9659, 0.0, 0.2588, -0.9659, 0.0, 0.2588, -0.9659, 0.0, 0.2588, 0.9659, 0.0, 0.2588, 0.9659, 0.0, 0.2588, 0.9659, 0.0, 0.2588, 0.9659, 0.0, 0.2588, 0.9659, 0.0, 0.2588, 0.9659, 0.0, 0.7071, 0.7071, 0.0, 0.7071, 0.7071, 0.0, 0.7071, 0.7071, 0.0, 0.7071, 0.7071, 0.0, 0.7071, 0.7071, 0.0, 0.7071, 0.7071, 0.0, 0.9659, 0.2588, 0.0, 0.9659, 0.2588, 0.0, 0.9659, 0.2588, 0.0, 0.9659, 0.2588, 0.0, 0.9659, 0.2588, 0.0, 0.9659, 0.2588, 0.0, 0.9659, -0.2588, 0.0, 0.9659, -0.2588, 0.0, 0.9659, -0.2588, 0.0, 0.9659, -0.2588, 0.0, 0.9659, -0.2588, 0.0, 0.9659, -0.2588, 0.0, 0.7071, -0.7071, 0.0, 0.7071, -0.7071, 0.0, 0.7071, -0.7071, 0.0, 0.7071, -0.7071, 0.0, 0.7071, -0.7071, 0.0, 0.7071, -0.7071, 0.0, 0.2588, -0.9659, 0.0, 0.2588, -0.9659, 0.0, 0.2588, -0.9659, 0.0, 0.2588, -0.9659, 0.0, 0.2588, -0.9659, 0.0, 0.2588, -0.9659, 0.0, -0.2588, -0.9659, 0.0, -0.2588, -0.9659, 0.0, -0.2588, -0.9659, 0.0, -0.2588, -0.9659, 0.0, -0.2588, -0.9659, 0.0, -0.2588, -0.9659, 0.0, -0.7071, -0.7071, 0.0, -0.7071, -0.7071, 0.0, -0.7071, -0.7071, 0.0, -0.7071, -0.7071, 0.0, -0.7071, -0.7071, 0.0, -0.7071, -0.7071, 0.0, -0.9659, -0.2588, 0.0, -0.9659, -0.2588, 0.0, -0.9659, -0.2588, 0.0, -0.9659, -0.2588, 0.0, -0.9659, -0.2588, 0.0, -0.9659, -0.2588, 0.0, -0.9659, 0.2588, 0.0, -0.9659, 0.2588, 0.0, -0.9659, 0.2588, 0.0, -0.9659, 0.2588, 0.0, -0.9659, 0.2588, 0.0, -0.9659, 0.2588, 0.0, -1.427e-06, 0.0, 1.0, -1.427e-06, 0.0, 1.0, -1.427e-06, 0.0, 1.0, -1.427e-06, 0.0, 1.0, -1.427e-06, 0.0, 1.0, -1.427e-06, 0.0, 1.0, -1.427e-06, 0.0, 1.0, -1.427e-06, 0.0, 1.0, -1.427e-06, 0.0, 1.0, -1.427e-06, 0.0, 1.0, -1.427e-06, 0.0, 1.0, -1.427e-06, 0.0, 1.0, -0.7071, 0.7071, 0.0, -0.7071, 0.7071, 0.0, -0.7071, 0.7071, 0.0, -0.7071, 0.7071, 0.0, -0.7071, 0.7071, 0.0, -0.7071, 0.7071, 0.0, -0.2588, 0.9659, 0.0, -0.2588, 0.9659, 0.0, -0.2588, 0.9659, 0.0, -0.2588, 0.9659, 0.0, -0.2588, 0.9659, 0.0, -0.2588, 0.9659, 0.0, 0.0, 0.0, -1.0, 0.0, 0.0, -1.0, 0.0, 0.0, -1.0, 0.0, 0.0, -1.0, 0.0, 0.0, -1.0, 0.0, 0.0, -1.0, 0.0, 0.0, -1.0, 0.0, 0.0, -1.0, 0.0, 0.0, -1.0, 0.0, 0.0, -1.0, 0.0, 0.0, -1.0, 0.0, 0.0, -1.0, 0.0, 0.0, -1.0, 0.0, 0.0, -1.0, 0.0, 0.0, -1.0, 0.0, 0.0, -1.0, 0.0, 0.0, -1.0, 0.0, 0.0, -1.0, 0.0, 0.0, -1.0, 0.0, 0.0, -1.0, 0.0, 0.0, -1.0, 0.0, 0.0, -1.0, 0.0, 0.0, -1.0, 0.0, 0.0, -1.0, 0.0, 0.0, -1.0, 0.0, 0.0, -1.0, 0.0, 0.0, -1.0, 0.0, 0.0, -1.0, 0.0, 0.0, -1.0, 0.0, 0.0, -1.0, -4.545e-06, 0.7572, -0.6532, -3.397e-06, 0.7572, 0.6532, 0.3786, 0.6557, 0.6532, -4.545e-06, 0.7572, -0.6532, 0.3786, 0.6557, 0.6532, 0.3784, 0.6558, -0.6532, 0.3784, 0.6558, -0.6532, 0.3786, 0.6557, 0.6532, 0.6557, 0.3786, 0.6532, 0.3784, 0.6558, -0.6532, 0.6557, 0.3786, 0.6532, 0.6557, 0.3787, -0.6532, 0.6557, 0.3787, -0.6532, 0.6557, 0.3786, 0.6532, 0.7572, 2.722e-05, 0.6532, 0.6557, 0.3787, -0.6532, 0.7572, 2.722e-05, 0.6532, 0.7572, -2.722e-05, -0.6532, 0.7572, -2.722e-05, -0.6532, 0.7572, 2.722e-05, 0.6532, 0.6557, -0.3786, 0.6532, 0.7572, -2.722e-05, -0.6532, 0.6557, -0.3786, 0.6532, 0.6557, -0.3786, -0.6532, 0.6557, -0.3786, -0.6532, 0.6557, -0.3786, 0.6532, 0.3786, -0.6557, 0.6532, 0.6557, -0.3786, -0.6532, 0.3786, -0.6557, 0.6532, 0.3786, -0.6557, -0.6532, 0.3786, -0.6557, -0.6532, 0.3786, -0.6557, 0.6532, 2.704e-05, -0.7572, 0.6532, 0.3786, -0.6557, -0.6532, 2.704e-05, -0.7572, 0.6532, -2.726e-05, -0.7572, -0.6532, -2.726e-05, -0.7572, -0.6532, 2.704e-05, -0.7572, 0.6532, -0.3786, -0.6557, 0.6532, -2.726e-05, -0.7572, -0.6532, -0.3786, -0.6557, 0.6532, -0.3784, -0.6558, -0.6532, -0.3784, -0.6558, -0.6532, -0.3786, -0.6557, 0.6532, -0.6557, -0.3786, 0.6532, -0.3784, -0.6558, -0.6532, -0.6557, -0.3786, 0.6532, -0.6557, -0.3787, -0.6532, -0.6557, -0.3787, -0.6532, -0.6557, -0.3786, 0.6532, -0.7572, -2.722e-05, 0.6532, -0.6557, -0.3787, -0.6532, -0.7572, -2.722e-05, 0.6532, -0.7572, 2.722e-05, -0.6532, -0.7572, 2.722e-05, -0.6532, -0.7572, -2.722e-05, 0.6532, -0.6557, 0.3786, 0.6532, -0.7572, 2.722e-05, -0.6532, -0.6557, 0.3786, 0.6532, -0.6557, 0.3786, -0.6532, 0.5523, -0.3189, 0.7703, -0.6557, 0.3785, 0.6532, -0.7572, -4.184e-05, 0.6532, 0.7572, 4.184e-05, 0.6532, 0.6557, 0.3786, 0.6532, -0.5523, -0.3189, 0.7703, 0.7572, 4.184e-05, 0.6532, -0.5523, -0.3189, 0.7703, -0.7572, -3.061e-05, 0.6532, 0.7572, 3.061e-05, 0.6532, 0.5523, -0.3189, 0.7703, -0.7572, -4.184e-05, 0.6532, 0.6557, 0.3786, 0.6532, 0.7572, 3.061e-05, 0.6532, -0.7572, -4.184e-05, 0.6532, 0.6557, -0.3785, 0.6532, 0.7572, 4.184e-05, 0.6532, -0.7572, -3.061e-05, 0.6532, 0.6557, -0.3785, 0.6532, -0.7572, -3.061e-05, 0.6532, -0.6557, 0.3786, 0.6532, 0.6557, 0.3786, 0.6532, -0.7572, -4.184e-05, 0.6532, -0.6557, -0.3785, 0.6532, 0.3786, 0.6557, 0.6532, 0.6557, 0.3786, 0.6532, -0.6557, -0.3785, 0.6532, 0.3786, -0.6557, 0.6532, 0.6557, -0.3785, 0.6532, -0.6557, 0.3786, 0.6532, 0.3786, -0.6557, 0.6532, -0.6557, 0.3786, 0.6532, -0.3786, 0.6557, 0.6532, 0.3786, 0.6557, 0.6532, -0.6557, -0.3785, 0.6532, -0.3786, -0.6557, 0.6532, 0.3786, -0.6557, 0.6532, -0.3786, 0.6557, 0.6532, -3.061e-05, 0.7572, 0.6532, -3.061e-05, 0.7572, 0.6532, 0.3786, 0.6557, 0.6532, -0.3786, -0.6557, 0.6532, 4.184e-05, -0.7572, 0.6532, 0.3786, -0.6557, 0.6532, -3.061e-05, 0.7572, 0.6532, -0.3786, -0.6557, 0.6532, 4.184e-05, -0.7572, 0.6532, -3.061e-05, 0.7572, 0.6532, -0.3786, -0.6557, 0.6532, -0.5523, -0.3189, 0.7703, 0.6557, 0.3786, 0.6532, -0.3786, 0.6557, 0.6532, -0.6557, 0.3785, 0.6532, 0.5523, -0.3189, 0.7703, -0.3786, 0.6557, 0.6532, 0.5523, -0.3189, 0.7703, 0.3786, -0.6557, 0.6532, -0.3786, -0.6557, 0.6532, 0.6557, 0.3786, 0.6532, 0.3786, 0.6557, 0.6532, -0.3786, 0.6557, 0.6532, 0.3786, -0.6557, 0.6532, 3.061e-05, -0.7572, 0.6532, 3.061e-05, -0.7572, 0.6532, -0.3786, -0.6557, 0.6532, 0.3786, 0.6557, 0.6532, -4.184e-05, 0.7572, 0.6532, -0.3786, 0.6557, 0.6532, 3.061e-05, -0.7572, 0.6532, 0.3786, 0.6557, 0.6532, -4.184e-05, 0.7572, 0.6532, 3.061e-05, -0.7572, 0.6532, -0.6557, 0.3786, -0.6532, -0.6557, 0.3786, 0.6532, -0.3786, 0.6557, 0.6532, -0.6557, 0.3786, -0.6532, -0.3786, 0.6557, 0.6532, -0.3786, 0.6557, -0.6532, -0.3786, 0.6557, -0.6532, -0.3786, 0.6557, 0.6532, 3.532e-06, 0.7572, 0.6532, -0.3786, 0.6557, -0.6532, 3.532e-06, 0.7572, 0.6532, 4.917e-06, 0.7572, -0.6532, -0.3189, -0.5523, -0.7702, 0.3786, 0.6557, -0.6532, 0.6557, 0.3786, -0.6532, -0.6557, 0.3786, -0.6532, -0.3786, 0.6557, -0.6532, 0.3188, -0.5523, -0.7703, -0.6557, 0.3786, -0.6532, 0.3188, -0.5523, -0.7703, 0.6557, -0.3786, -0.6532, -0.6557, -0.3786, -0.6532, -0.3189, -0.5523, -0.7702, 0.6557, 0.3786, -0.6532, -0.7572, 3.061e-05, -0.6532, -0.6557, -0.3786, -0.6532, 0.6557, 0.3786, -0.6532, -0.7572, 4.184e-05, -0.6532, -0.6557, 0.3786, -0.6532, 0.6557, -0.3786, -0.6532, -0.7572, 4.184e-05, -0.6532, 0.6557, -0.3786, -0.6532, 0.7572, -3.061e-05, -0.6532, -0.7572, 3.061e-05, -0.6532, 0.6557, 0.3786, -0.6532, 0.7572, -4.184e-05, -0.6532, -0.6557, 0.3786, -0.6532, -0.7572, 3.061e-05, -0.6532, 0.7572, -4.184e-05, -0.6532, -0.6557, -0.3786, -0.6532, -0.7572, 4.184e-05, -0.6532, 0.7572, -3.061e-05, -0.6532, -0.6557, -0.3786, -0.6532, 0.7572, -3.061e-05, -0.6532, 0.6557, 0.3786, -0.6532, -0.6557, 0.3786, -0.6532, 0.7572, -4.184e-05, -0.6532, 0.6557, -0.3786, -0.6532, -0.3786, 0.6557, -0.6532, -0.6557, 0.3786, -0.6532, 0.6557, -0.3786, -0.6532, -0.3786, -0.6557, -0.6532, -0.6557, -0.3786, -0.6532, 0.6557, 0.3786, -0.6532, -0.3786, -0.6557, -0.6532, 0.6557, 0.3786, -0.6532, 0.3786, 0.6557, -0.6532, -0.3786, 0.6557, -0.6532, 0.6557, -0.3786, -0.6532, 0.3786, -0.6557, -0.6532, -0.3786, -0.6557, -0.6532, 0.3786, 0.6557, -0.6532, -2.918e-05, 0.7572, -0.6532, -2.918e-05, 0.7572, -0.6532, -0.3786, 0.6557, -0.6532, 0.3786, -0.6557, -0.6532, -4.184e-05, -0.7572, -0.6532, -0.3786, -0.6557, -0.6532, -2.918e-05, 0.7572, -0.6532, 0.3786, -0.6557, -0.6532, -4.184e-05, -0.7572, -0.6532, -2.918e-05, 0.7572, -0.6532, -2.992e-05, -0.7572, -0.6532, 0.3188, -0.5523, -0.7703, -0.3786, 0.6557, -0.6532, 4.095e-05, 0.7572, -0.6532, 0.3786, 0.6557, -0.6532, -0.3189, -0.5523, -0.7702, -2.992e-05, -0.7572, -0.6532, -0.3786, 0.6557, -0.6532, 4.095e-05, 0.7572, -0.6532, 4.095e-05, 0.7572, -0.6532, -0.3189, -0.5523, -0.7702, -2.992e-05, -0.7572, -0.6532, -2.603e-05, -0.7572, 0.6532, -2.594e-05, -0.7572, -0.6532, -0.3189, -0.5523, -0.7702, -2.603e-05, -0.7572, 0.6532, -0.3189, -0.5523, -0.7702, -0.3784, -0.6558, 0.6532, -0.3784, -0.6558, 0.6532, -0.3189, -0.5523, -0.7702, -0.6557, -0.3786, -0.6532, -0.3784, -0.6558, 0.6532, -0.6557, -0.3786, -0.6532, -0.5523, -0.3188, 0.7703, -0.6557, -0.3786, -0.6532, -0.7572, 2.76e-05, -0.6532, -0.7572, -2.76e-05, 0.6532, -0.6557, -0.3786, -0.6532, -0.7572, -2.76e-05, 0.6532, -0.5523, -0.3188, 0.7703, -0.7572, 2.76e-05, -0.6532, -0.6557, 0.3785, -0.6532, -0.6557, 0.3786, 0.6532, -0.7572, 2.76e-05, -0.6532, -0.6557, 0.3786, 0.6532, -0.7572, -2.76e-05, 0.6532, -0.6557, 0.3785, -0.6532, -0.3786, 0.6557, -0.6532, -0.3786, 0.6557, 0.6532, -0.6557, 0.3785, -0.6532, -0.3786, 0.6557, 0.6532, -0.6557, 0.3786, 0.6532, -0.3786, 0.6557, -0.6532, -3.507e-05, 0.7572, -0.6532, -2.754e-05, 0.7572, 0.6532, -0.3786, 0.6557, -0.6532, -2.754e-05, 0.7572, 0.6532, -0.3786, 0.6557, 0.6532, -3.507e-05, 0.7572, -0.6532, 0.3786, 0.6557, -0.6532, 0.3786, 0.6557, 0.6532, -3.507e-05, 0.7572, -0.6532, 0.3786, 0.6557, 0.6532, -2.754e-05, 0.7572, 0.6532, 0.3786, 0.6557, -0.6532, 0.6558, 0.3785, -0.6532, 0.6557, 0.3786, 0.6532, 0.3786, 0.6557, -0.6532, 0.6557, 0.3786, 0.6532, 0.3786, 0.6557, 0.6532, 0.6557, 0.3786, 0.6532, 0.6558, 0.3785, -0.6532, 0.7572, -3.507e-05, -0.6532, 0.6557, 0.3786, 0.6532, 0.7572, -3.507e-05, -0.6532, 0.7572, 3.507e-05, 0.6532, 0.7572, 3.507e-05, 0.6532, 0.7572, -3.507e-05, -0.6532, 0.6557, -0.3786, -0.6532, 0.7572, 3.507e-05, 0.6532, 0.6557, -0.3786, -0.6532, 0.5523, -0.3189, 0.7703, 0.5523, -0.3189, 0.7703, 0.6557, -0.3786, -0.6532, 0.3188, -0.5523, -0.7703, 0.5523, -0.3189, 0.7703, 0.3188, -0.5523, -0.7703, 0.3786, -0.6557, 0.6532, 0.3786, -0.6557, 0.6532, 0.3188, -0.5523, -0.7703, 2.603e-05, -0.7572, -0.6532, 0.3786, -0.6557, 0.6532, 2.603e-05, -0.7572, -0.6532, 2.594e-05, -0.7572, 0.6532, 0.2588, 0.9659, 0.0, 0.2588, 0.9659, 0.0, 0.2588, 0.9659, 0.0, 0.2588, 0.9659, 0.0, 0.2588, 0.9659, 0.0, 0.2588, 0.9659, 0.0, 0.7071, 0.7071, 0.0, 0.7071, 0.7071, 0.0, 0.7071, 0.7071, 0.0, 0.7071, 0.7071, 0.0, 0.7071, 0.7071, 0.0, 0.7071, 0.7071, 0.0, 0.9659, 0.2588, 0.0, 0.9659, 0.2588, 0.0, 0.9659, 0.2588, 0.0, 0.9659, 0.2588, 0.0, 0.9659, 0.2588, 0.0, 0.9659, 0.2588, 0.0, 0.9659, -0.2588, 0.0, 0.9659, -0.2588, 0.0, 0.9659, -0.2588, 0.0, 0.9659, -0.2588, 0.0, 0.9659, -0.2588, 0.0, 0.9659, -0.2588, 0.0, 0.7071, -0.7071, 0.0, 0.7071, -0.7071, 0.0, 0.7071, -0.7071, 0.0, 0.7071, -0.7071, 0.0, 0.7071, -0.7071, 0.0, 0.7071, -0.7071, 0.0, 0.2588, -0.9659, 0.0, 0.2588, -0.9659, 0.0, 0.2588, -0.9659, 0.0, 0.2588, -0.9659, 0.0, 0.2588, -0.9659, 0.0, 0.2588, -0.9659, 0.0, -0.2588, -0.9659, 0.0, -0.2588, -0.9659, 0.0, -0.2588, -0.9659, 0.0, -0.2588, -0.9659, 0.0, -0.2588, -0.9659, 0.0, -0.2588, -0.9659, 0.0, -0.7071, -0.7071, 0.0, -0.7071, -0.7071, 0.0, -0.7071, -0.7071, 0.0, -0.7071, -0.7071, 0.0, -0.7071, -0.7071, 0.0, -0.7071, -0.7071, 0.0, -0.9659, -0.2588, 0.0, -0.9659, -0.2588, 0.0, -0.9659, -0.2588, 0.0, -0.9659, -0.2588, 0.0, -0.9659, -0.2588, 0.0, -0.9659, -0.2588, 0.0, -0.9659, 0.2588, 0.0, -0.9659, 0.2588, 0.0, -0.9659, 0.2588, 0.0, -0.9659, 0.2588, 0.0, -0.9659, 0.2588, 0.0, -0.9659, 0.2588, 0.0, 0.0, 0.0, 1.0, 0.0, 0.0, 1.0, 0.0, 0.0, 1.0, 0.0, 0.0, 1.0, 0.0, 0.0, 1.0, 0.0, 0.0, 1.0, 0.0, 0.0, 1.0, 0.0, 0.0, 1.0, 0.0, 0.0, 1.0, 0.0, 0.0, 1.0, 0.0, 0.0, 1.0, 0.0, 0.0, 1.0, 0.0, 0.0, 1.0, 0.0, 0.0, 1.0, 0.0, 0.0, 1.0, 0.0, 0.0, 1.0, 0.0, 0.0, 1.0, 0.0, 0.0, 1.0, 0.0, 0.0, 1.0, 0.0, 0.0, 1.0, 0.0, 0.0, 1.0, 0.0, 0.0, 1.0, 0.0, 0.0, 1.0, 0.0, 0.0, 1.0, 0.0, 0.0, 1.0, 0.0, 0.0, 1.0, 0.0, 0.0, 1.0, 0.0, 0.0, 1.0, 0.0, 0.0, 1.0, 0.0, 0.0, 1.0, 0.0, 0.0, 1.0, 0.0, 0.0, 1.0, 0.0, 0.0, 1.0, 0.0, 0.0, 1.0, 0.0, 0.0, 1.0, 0.0, 0.0, 1.0, 0.0, 0.0, 1.0, 0.0, 0.0, 1.0, 0.0, 0.0, 1.0, 0.0, 0.0, 1.0, 0.0, 0.0, 1.0, 0.0, 0.0, 1.0, 6.809e-05, 0.0, 1.0, 6.809e-05, 0.0, 1.0, 6.809e-05, 0.0, 1.0, 0.0002675, 2.071e-08, 1.0, 0.0002675, 2.167e-08, 1.0, 0.0002675, -3.729e-09, 1.0, 0.0, 0.0, 1.0, 0.0, 0.0, 1.0, 0.0, 0.0, 1.0, 0.0, 0.0, 1.0, 0.0, 0.0, 1.0, 0.0, 0.0, 1.0, 0.0, 0.0, 1.0, 0.0, 0.0, 1.0, 0.0, 0.0, 1.0, 0.0, 0.0, 1.0, 0.0, 0.0, 1.0, 0.0, 0.0, 1.0, 0.0, 0.0, 1.0, 0.0, 0.0, 1.0, 0.0, 0.0, 1.0, 0.0, 0.0, 1.0, 0.0, 0.0, 1.0, 0.0, 0.0, 1.0, -6.809e-05, 0.0, 1.0, -6.809e-05, 0.0, 1.0, -6.809e-05, 0.0, 1.0, 6.809e-05, 0.0, 1.0, 6.809e-05, 0.0, 1.0, 6.809e-05, 0.0, 1.0, -0.7071, 0.7071, 0.0, -0.7071, 0.7071, 0.0, -0.7071, 0.7071, 0.0, -0.7071, 0.7071, 0.0, -0.7071, 0.7071, 0.0, -0.7071, 0.7071, 0.0, -0.2588, 0.9659, 0.0, -0.2588, 0.9659, 0.0, -0.2588, 0.9659, 0.0, -0.2588, 0.9659, 0.0, -0.2588, 0.9659, 0.0, -0.2588, 0.9659, 0.0, 0.0, 0.0, -1.0, 0.0, 0.0, -1.0, 0.0, 0.0, -1.0, 0.0001021, 0.0, -1.0, 0.0001021, 0.0, -1.0, 0.0001021, 0.0, -1.0, 0.0, 0.0, -1.0, 0.0, 0.0, -1.0, 0.0, 0.0, -1.0, 0.0, 0.0, -1.0, 0.0, 0.0, -1.0, 0.0, 0.0, -1.0, 7.213e-05, 0.0, -1.0, 7.213e-05, 0.0, -1.0, 7.213e-05, 0.0, -1.0, -6.809e-05, 0.0, -1.0, -6.809e-05, 0.0, -1.0, -6.809e-05, 0.0, -1.0, 0.0, 0.0, -1.0, 0.0, 0.0, -1.0, 0.0, 0.0, -1.0, 0.0, 0.0, -1.0, 0.0, 0.0, -1.0, 0.0, 0.0, -1.0, 0.0, 0.0, -1.0, 0.0, 0.0, -1.0, 0.0, 0.0, -1.0, 0.0, 0.0, -1.0, 0.0, 0.0, -1.0, 0.0, 0.0, -1.0, 0.0, 0.0, -1.0, 0.0, 0.0, -1.0, 0.0, 0.0, -1.0, 0.0, 0.0, -1.0, 0.0, 0.0, -1.0, 0.0, 0.0, -1.0, -7.213e-05, 0.0, -1.0, -7.213e-05, 0.0, -1.0, -7.213e-05, 0.0, -1.0, 6.809e-05, 0.0, -1.0, 6.809e-05, 0.0, -1.0, 6.809e-05, 0.0, -1.0, 0.0, 0.0, -1.0, 0.0, 0.0, -1.0, 0.0, 0.0, -1.0, 0.0, 0.0, -1.0, 0.0, 0.0, -1.0, 0.0, 0.0, -1.0, -7.213e-05, 0.0, -1.0, -7.213e-05, 0.0, -1.0, -7.213e-05, 0.0, -1.0, 3.607e-05, 0.0, -1.0, 3.607e-05, 0.0, -1.0, 3.607e-05, 0.0, -1.0, 6.809e-05, 0.0, -1.0, 6.809e-05, 0.0, -1.0, 6.809e-05, 0.0, -1.0, 0.0002675, 2.03e-08, -1.0, 0.0002675, -1.408e-08, -1.0, 0.0002675, 6.294e-10, -1.0, -3.607e-05, 0.0, -1.0, -3.607e-05, 0.0, -1.0, -3.607e-05, 0.0, -1.0, 3.405e-05, 0.0, -1.0, 3.405e-05, 0.0, -1.0, 3.405e-05, 0.0, -1.0, 6.809e-05, 0.0, -1.0, 6.809e-05, 0.0, -1.0, 6.809e-05, 0.0, -1.0, -7.213e-05, 0.0, -1.0, -7.213e-05, 0.0, -1.0, -7.213e-05, 0.0, -1.0, -0.2588, -0.9659, 0.0, -0.2588, -0.9659, 0.0, -0.2588, -0.9659, 0.0, -0.2588, -0.9659, 0.0, -0.2588, -0.9659, 0.0, -0.2588, -0.9659, 0.0, -0.7071, -0.7071, 0.0, -0.7071, -0.7071, 0.0, -0.7071, -0.7071, 0.0, -0.7071, -0.7071, 0.0, -0.7071, -0.7071, 0.0, -0.7071, -0.7071, 0.0, -0.9659, -0.2588, 0.0, -0.9659, -0.2588, 0.0, -0.9659, -0.2588, 0.0, -0.9659, -0.2588, 0.0, -0.9659, -0.2588, 0.0, -0.9659, -0.2588, 0.0, -0.9659, 0.2588, 0.0, -0.9659, 0.2588, 0.0, -0.9659, 0.2588, 0.0, -0.9659, 0.2588, 0.0, -0.9659, 0.2588, 0.0, -0.9659, 0.2588, 0.0, -0.7071, 0.7071, 0.0, -0.7071, 0.7071, 0.0, -0.7071, 0.7071, 0.0, -0.7071, 0.7071, 0.0, -0.7071, 0.7071, 0.0, -0.7071, 0.7071, 0.0, -0.2588, 0.9659, 0.0, -0.2588, 0.9659, 0.0, -0.2588, 0.9659, 0.0, -0.2588, 0.9659, 0.0, -0.2588, 0.9659, 0.0, -0.2588, 0.9659, 0.0, 0.2588, 0.9659, 0.0, 0.2588, 0.9659, 0.0, 0.2588, 0.9659, 0.0, 0.2588, 0.9659, 0.0, 0.2588, 0.9659, 0.0, 0.2588, 0.9659, 0.0, 0.7071, 0.7071, 0.0, 0.7071, 0.7071, 0.0, 0.7071, 0.7071, 0.0, 0.7071, 0.7071, 0.0, 0.7071, 0.7071, 0.0, 0.7071, 0.7071, 0.0, 0.9659, 0.2588, 0.0, 0.9659, 0.2588, 0.0, 0.9659, 0.2588, 0.0, 0.9659, 0.2588, 0.0, 0.9659, 0.2588, 0.0, 0.9659, 0.2588, 0.0, 0.9659, -0.2588, 0.0, 0.9659, -0.2588, 0.0, 0.9659, -0.2588, 0.0, 0.9659, -0.2588, 0.0, 0.9659, -0.2588, 0.0, 0.9659, -0.2588, 0.0, 0.7071, -0.7071, 0.0, 0.7071, -0.7071, 0.0, 0.7071, -0.7071, 0.0, 0.7071, -0.7071, 0.0, 0.7071, -0.7071, 0.0, 0.7071, -0.7071, 0.0, 0.2588, -0.9659, 0.0, 0.2588, -0.9659, 0.0, 0.2588, -0.9659, 0.0, 0.2588, -0.9659, 0.0, 0.2588, -0.9659, 0.0, 0.2588, -0.9659, 0.0, 0.2588, 0.9659, 0.0, 0.2588, 0.9659, 0.0, 0.2588, 0.9659, 0.0, 0.2588, 0.9659, 0.0, 0.2588, 0.9659, 0.0, 0.2588, 0.9659, 0.0, 0.7071, 0.7071, 0.0, 0.7071, 0.7071, 0.0, 0.7071, 0.7071, 0.0, 0.7071, 0.7071, 0.0, 0.7071, 0.7071, 0.0, 0.7071, 0.7071, 0.0, 0.9659, 0.2588, 0.0, 0.9659, 0.2588, 0.0, 0.9659, 0.2588, 0.0, 0.9659, 0.2588, 0.0, 0.9659, 0.2588, 0.0, 0.9659, 0.2588, 0.0, 0.9659, -0.2588, 0.0, 0.9659, -0.2588, 0.0, 0.9659, -0.2588, 0.0, 0.9659, -0.2588, 0.0, 0.9659, -0.2588, 0.0, 0.9659, -0.2588, 0.0, 0.7071, -0.7071, 0.0, 0.7071, -0.7071, 0.0, 0.7071, -0.7071, 0.0, 0.7071, -0.7071, 0.0, 0.7071, -0.7071, 0.0, 0.7071, -0.7071, 0.0, 0.2588, -0.9659, 0.0, 0.2588, -0.9659, 0.0, 0.2588, -0.9659, 0.0, 0.2588, -0.9659, 0.0, 0.2588, -0.9659, 0.0, 0.2588, -0.9659, 0.0, -0.2588, -0.9659, 0.0, -0.2588, -0.9659, 0.0, -0.2588, -0.9659, 0.0, -0.2588, -0.9659, 0.0, -0.2588, -0.9659, 0.0, -0.2588, -0.9659, 0.0, -0.7071, -0.7071, 0.0, -0.7071, -0.7071, 0.0, -0.7071, -0.7071, 0.0, -0.7071, -0.7071, 0.0, -0.7071, -0.7071, 0.0, -0.7071, -0.7071, 0.0, -0.9659, -0.2588, 0.0, -0.9659, -0.2588, 0.0, -0.9659, -0.2588, 0.0, -0.9659, -0.2588, 0.0, -0.9659, -0.2588, 0.0, -0.9659, -0.2588, 0.0, -0.9659, 0.2588, 0.0, -0.9659, 0.2588, 0.0, -0.9659, 0.2588, 0.0, -0.9659, 0.2588, 0.0, -0.9659, 0.2588, 0.0, -0.9659, 0.2588, 0.0, 0.0, 0.0, 1.0, 0.0, 0.0, 1.0, 0.0, 0.0, 1.0, -5.107e-05, 0.0, 1.0, -5.107e-05, 0.0, 1.0, -5.107e-05, 0.0, 1.0, 0.0, 0.0, 1.0, 0.0, 0.0, 1.0, 0.0, 0.0, 1.0, 0.0, 0.0, 1.0, 0.0, 0.0, 1.0, 0.0, 0.0, 1.0, 0.0, 0.0, 1.0, 0.0, 0.0, 1.0, 0.0, 0.0, 1.0, 0.0, 0.0, 1.0, 0.0, 0.0, 1.0, 0.0, 0.0, 1.0, 0.0, 0.0, 1.0, 0.0, 0.0, 1.0, 0.0, 0.0, 1.0, 0.0, 0.0, 1.0, 0.0, 0.0, 1.0, 0.0, 0.0, 1.0, 1.803e-05, 0.0, 1.0, 1.803e-05, 0.0, 1.0, 1.803e-05, 0.0, 1.0, -1.702e-05, 0.0, 1.0, -1.702e-05, 0.0, 1.0, -1.702e-05, 0.0, 1.0, 7.213e-05, 0.0, 1.0, 7.213e-05, 0.0, 1.0, 7.213e-05, 0.0, 1.0, -6.809e-05, 0.0, 1.0, -6.809e-05, 0.0, 1.0, -6.809e-05, 0.0, 1.0, 0.0, 0.0, 1.0, 0.0, 0.0, 1.0, 0.0, 0.0, 1.0, 0.0, 0.0, 1.0, 0.0, 0.0, 1.0, 0.0, 0.0, 1.0, 0.0, 0.0, 1.0, 0.0, 0.0, 1.0, 0.0, 0.0, 1.0, 0.0, 0.0, 1.0, 0.0, 0.0, 1.0, 0.0, 0.0, 1.0, -1.803e-05, 0.0, 1.0, -1.803e-05, 0.0, 1.0, -1.803e-05, 0.0, 1.0, 1.702e-05, 0.0, 1.0, 1.702e-05, 0.0, 1.0, 1.702e-05, 0.0, 1.0, -7.213e-05, 0.0, 1.0, -7.213e-05, 0.0, 1.0, -7.213e-05, 0.0, 1.0, 6.809e-05, 0.0, 1.0, 6.809e-05, 0.0, 1.0, 6.809e-05, 0.0, 1.0, 0.0, 0.0, 1.0, 0.0, 0.0, 1.0, 0.0, 0.0, 1.0, 0.0, 0.0, 1.0, 0.0, 0.0, 1.0, 0.0, 0.0, 1.0, 0.0, 0.0, 1.0, 0.0, 0.0, 1.0, 0.0, 0.0, 1.0, 0.0, 0.0, 1.0, 0.0, 0.0, 1.0, 0.0, 0.0, 1.0, -0.7071, 0.7071, 0.0, -0.7071, 0.7071, 0.0, -0.7071, 0.7071, 0.0, -0.7071, 0.7071, 0.0, -0.7071, 0.7071, 0.0, -0.7071, 0.7071, 0.0, -0.2588, 0.9659, 0.0, -0.2588, 0.9659, 0.0, -0.2588, 0.9659, 0.0, -0.2588, 0.9659, 0.0, -0.2588, 0.9659, 0.0, -0.2588, 0.9659, 0.0, 0.0, 0.0, -1.0, 0.0, 0.0, -1.0, 0.0, 0.0, -1.0, 8.511e-06, 0.0, -1.0, 8.511e-06, 0.0, -1.0, 8.511e-06, 0.0, -1.0, 0.0, 0.0, -1.0, 0.0, 0.0, -1.0, 0.0, 0.0, -1.0, 0.0, 0.0, -1.0, 0.0, 0.0, -1.0, 0.0, 0.0, -1.0, -1.803e-05, 0.0, -1.0, -1.803e-05, 0.0, -1.0, -1.803e-05, 0.0, -1.0, 1.702e-05, 0.0, -1.0, 1.702e-05, 0.0, -1.0, 1.702e-05, 0.0, -1.0, 0.0, 0.0, -1.0, 0.0, 0.0, -1.0, 0.0, 0.0, -1.0, 0.0, 0.0, -1.0, 0.0, 0.0, -1.0, 0.0, 0.0, -1.0, 0.0, 0.0, -1.0, 0.0, 0.0, -1.0, 0.0, 0.0, -1.0, 0.0, 0.0, -1.0, 0.0, 0.0, -1.0, 0.0, 0.0, -1.0, 0.0, 0.0, -1.0, 0.0, 0.0, -1.0, 0.0, 0.0, -1.0, 0.0, 0.0, -1.0, 0.0, 0.0, -1.0, 0.0, 0.0, -1.0, 1.803e-05, 0.0, -1.0, 1.803e-05, 0.0, -1.0, 1.803e-05, 0.0, -1.0, -1.702e-05, 0.0, -1.0, -1.702e-05, 0.0, -1.0, -1.702e-05, 0.0, -1.0, 0.0, 0.0, -1.0, 0.0, 0.0, -1.0, 0.0, 0.0, -1.0, 0.0, 0.0, -1.0, 0.0, 0.0, -1.0, 0.0, 0.0, -1.0, 0.0, 0.0, -1.0, 0.0, 0.0, -1.0, 0.0, 0.0, -1.0, 9.016e-06, 0.0, -1.0, 9.016e-06, 0.0, -1.0, 9.016e-06, 0.0, -1.0, 0.0, 0.0, -1.0, 0.0, 0.0, -1.0, 0.0, 0.0, -1.0, 0.0, 0.0, -1.0, 0.0, 0.0, -1.0, 0.0, 0.0, -1.0, -9.016e-06, 0.0, -1.0, -9.016e-06, 0.0, -1.0, -9.016e-06, 0.0, -1.0, 8.511e-06, 0.0, -1.0, 8.511e-06, 0.0, -1.0, 8.511e-06, 0.0, -1.0, 0.0, 0.0, -1.0, 0.0, 0.0, -1.0, 0.0, 0.0, -1.0, 0.0, 0.0, -1.0, 0.0, 0.0, -1.0, 0.0, 0.0, -1.0, -0.2588, -0.9659, 0.0, -0.2588, -0.9659, 0.0, -0.2588, -0.9659, 0.0, -0.2588, -0.9659, 0.0, -0.2588, -0.9659, 0.0, -0.2588, -0.9659, 0.0, -0.7071, -0.7071, 0.0, -0.7071, -0.7071, 0.0, -0.7071, -0.7071, 0.0, -0.7071, -0.7071, 0.0, -0.7071, -0.7071, 0.0, -0.7071, -0.7071, 0.0, -0.9659, -0.2588, 0.0, -0.9659, -0.2588, 0.0, -0.9659, -0.2588, 0.0, -0.9659, -0.2588, 0.0, -0.9659, -0.2588, 0.0, -0.9659, -0.2588, 0.0, -0.9659, 0.2588, 0.0, -0.9659, 0.2588, 0.0, -0.9659, 0.2588, 0.0, -0.9659, 0.2588, 0.0, -0.9659, 0.2588, 0.0, -0.9659, 0.2588, 0.0, -0.7071, 0.7071, 0.0, -0.7071, 0.7071, 0.0, -0.7071, 0.7071, 0.0, -0.7071, 0.7071, 0.0, -0.7071, 0.7071, 0.0, -0.7071, 0.7071, 0.0, -0.2588, 0.9659, 0.0, -0.2588, 0.9659, 0.0, -0.2588, 0.9659, 0.0, -0.2588, 0.9659, 0.0, -0.2588, 0.9659, 0.0, -0.2588, 0.9659, 0.0, 0.2588, 0.9659, 0.0, 0.2588, 0.9659, 0.0, 0.2588, 0.9659, 0.0, 0.2588, 0.9659, 0.0, 0.2588, 0.9659, 0.0, 0.2588, 0.9659, 0.0, 0.7071, 0.7071, 0.0, 0.7071, 0.7071, 0.0, 0.7071, 0.7071, 0.0, 0.7071, 0.7071, 0.0, 0.7071, 0.7071, 0.0, 0.7071, 0.7071, 0.0, 0.9659, 0.2588, 0.0, 0.9659, 0.2588, 0.0, 0.9659, 0.2588, 0.0, 0.9659, 0.2588, 0.0, 0.9659, 0.2588, 0.0, 0.9659, 0.2588, 0.0, 0.9659, -0.2588, 0.0, 0.9659, -0.2588, 0.0, 0.9659, -0.2588, 0.0, 0.9659, -0.2588, 0.0, 0.9659, -0.2588, 0.0, 0.9659, -0.2588, 0.0, 0.7071, -0.7071, 0.0, 0.7071, -0.7071, 0.0, 0.7071, -0.7071, 0.0, 0.7071, -0.7071, 0.0, 0.7071, -0.7071, 0.0, 0.7071, -0.7071, 0.0, 0.2588, -0.9659, 0.0, 0.2588, -0.9659, 0.0, 0.2588, -0.9659, 0.0, 0.2588, -0.9659, 0.0, 0.2588, -0.9659, 0.0, 0.2588, -0.9659, 0.0, 0.2588, 0.9659, 0.0, 0.2588, 0.9659, 0.0, 0.2588, 0.9659, 0.0, 0.2588, 0.9659, 0.0, 0.2588, 0.9659, 0.0, 0.2588, 0.9659, 0.0, 0.7071, 0.7071, 0.0, 0.7071, 0.7071, 0.0, 0.7071, 0.7071, 0.0, 0.7071, 0.7071, 0.0, 0.7071, 0.7071, 0.0, 0.7071, 0.7071, 0.0, 0.9659, 0.2588, 0.0, 0.9659, 0.2588, 0.0, 0.9659, 0.2588, 0.0, 0.9659, 0.2588, 0.0, 0.9659, 0.2588, 0.0, 0.9659, 0.2588, 0.0, 0.9659, -0.2588, 0.0, 0.9659, -0.2588, 0.0, 0.9659, -0.2588, 0.0, 0.9659, -0.2588, 0.0, 0.9659, -0.2588, 0.0, 0.9659, -0.2588, 0.0, 0.7071, -0.7071, 0.0, 0.7071, -0.7071, 0.0, 0.7071, -0.7071, 0.0, 0.7071, -0.7071, 0.0, 0.7071, -0.7071, 0.0, 0.7071, -0.7071, 0.0, 0.2588, -0.9659, 0.0, 0.2588, -0.9659, 0.0, 0.2588, -0.9659, 0.0, 0.2588, -0.9659, 0.0, 0.2588, -0.9659, 0.0, 0.2588, -0.9659, 0.0, -0.2588, -0.9659, 0.0, -0.2588, -0.9659, 0.0, -0.2588, -0.9659, 0.0, -0.2588, -0.9659, 0.0, -0.2588, -0.9659, 0.0, -0.2588, -0.9659, 0.0, -0.7071, -0.7071, 0.0, -0.7071, -0.7071, 0.0, -0.7071, -0.7071, 0.0, -0.7071, -0.7071, 0.0, -0.7071, -0.7071, 0.0, -0.7071, -0.7071, 0.0, -0.9659, -0.2588, 0.0, -0.9659, -0.2588, 0.0, -0.9659, -0.2588, 0.0, -0.9659, -0.2588, 0.0, -0.9659, -0.2588, 0.0, -0.9659, -0.2588, 0.0, -0.9659, 0.2588, 0.0, -0.9659, 0.2588, 0.0, -0.9659, 0.2588, 0.0, -0.9659, 0.2588, 0.0, -0.9659, 0.2588, 0.0, -0.9659, 0.2588, 0.0, -0.0004794, 2.689e-08, 1.0, -0.0004794, 2.678e-08, 1.0, 0.0, 0.0, 1.0, 0.0, 0.0, 1.0, -0.0003356, 1.902e-08, 1.0, -0.0003356, -1.839e-08, 1.0, 0.0004794, -2.683e-08, 1.0, 0.0004794, 2.672e-08, 1.0, 0.0, 0.0, 1.0, 0.0, 0.0, 1.0, 0.0, 0.0, 1.0, 0.0, 0.0, 1.0, -0.7071, 0.7071, 0.0, -0.7071, 0.7071, 0.0, -0.7071, 0.7071, 0.0, -0.7071, 0.7071, 0.0, -0.7071, 0.7071, 0.0, -0.7071, 0.7071, 0.0, -0.2588, 0.9659, 0.0, -0.2588, 0.9659, 0.0, -0.2588, 0.9659, 0.0, -0.2588, 0.9659, 0.0, -0.2588, 0.9659, 0.0, -0.2588, 0.9659, 0.0, 0.0, 0.0, -1.0, 0.0, 0.0, -1.0, 0.0, 0.0, -1.0, -2.996e-05, -3.313e-08, -1.0, -3.007e-05, 3.551e-09, -1.0, -3.009e-05, -3.82e-08, -1.0, -3.009e-05, 1.668e-08, -1.0, -3.007e-05, -4.016e-09, -1.0, -2.996e-05, 1.16e-08, -1.0, 0.0, 0.0, -1.0, 0.0, 0.0, -1.0, 0.0, 0.0, -1.0, 2.996e-05, 3.322e-08, -1.0, 3.007e-05, -3.609e-09, -1.0, 3.009e-05, 3.81e-08, -1.0, 3.009e-05, -1.647e-08, -1.0, 3.007e-05, 4.104e-09, -1.0, 2.996e-05, -1.15e-08, -1.0, 0.0, 0.0, -1.0, 0.0, 0.0, -1.0, 0.0, 0.0, -1.0, 0.0, 0.0, -1.0, 0.0, 0.0, -1.0, 0.0, 0.0, -1.0, 0.0, 0.0, -1.0, 0.0, 0.0, -1.0, 0.0, 0.0, -1.0, 0.0, 0.0, -1.0, 0.0, 0.0, -1.0, 0.0, 0.0, -1.0])] * 3)])

# ---- objects
ob_oilbarrel_colonly = bpy.data.objects.new('OilBarrel_colonly', me_cylinder)
ob_oilbarrel = bpy.data.objects.new('OilBarrel', me_cylinder_007)

# ---- transforms, parenting, visibility, modifiers, constraints
ob_oilbarrel_colonly.parent = ob_oilbarrel
ob_oilbarrel_colonly.matrix_parent_inverse = Matrix(((1.259, -0.0, 0.0, -0.0), (-0.0, 1.259, -0.0, 0.0), (0.0, -0.0, 50.0, -1.0), (-0.0, 0.0, -0.0, 1.0)))
ob_oilbarrel_colonly.location = (0.0, 0.0, 1.2)
ob_oilbarrel_colonly.scale = (1.1, 1.1, 1.2)
ob_oilbarrel.location = (0.0, 0.0, 0.02)
ob_oilbarrel.rotation_mode = 'QUATERNION'
ob_oilbarrel.rotation_quaternion = (1.0, 0.0, 0.0, 0.0)
ob_oilbarrel.scale = (0.7945, 0.7945, 0.02)

# ---- collection membership
col_collection.objects.link(ob_oilbarrel_colonly)
col_collection.objects.link(ob_oilbarrel)

# ---- scene / render settings (as saved in the file)
scene.frame_start = 1; scene.frame_end = 250; scene.frame_set(1)
scene.render.engine = 'BLENDER_EEVEE_NEXT'
scene.cycles.sampling_pattern = 'TABULATED_SOBOL'
scene.cycles.use_light_tree = False
scene.view_settings.view_transform = 'Filmic'
bpy.context.view_layer.update()

# ---- added for rendering (the .blend has no active camera and no usable light): camera, sun
cam_auto = bpy.data.cameras.new('AutoCamera')
cam_auto.lens = 50.0
cam_auto.sensor_width = 36.0
cam_auto.clip_end = 1000.0
ob_auto_camera = bpy.data.objects.new('AutoCamera', cam_auto)
scene.collection.objects.link(ob_auto_camera)
ob_auto_camera.location = (3.13472, -3.76167, 3.71778)
ob_auto_camera.rotation_euler = (1.09748, -7.21219e-08, 0.694738)
scene.camera = ob_auto_camera
light_auto_sun = bpy.data.lights.new('AutoSun', 'SUN')
light_auto_sun.energy = 3.0
light_auto_sun.angle = 0.0523599
ob_auto_sun = bpy.data.objects.new('AutoSun', light_auto_sun)
scene.collection.objects.link(ob_auto_sun)
ob_auto_sun.rotation_euler = (0.872665, 0.174533, 0.523599)
bpy.context.view_layer.update()
